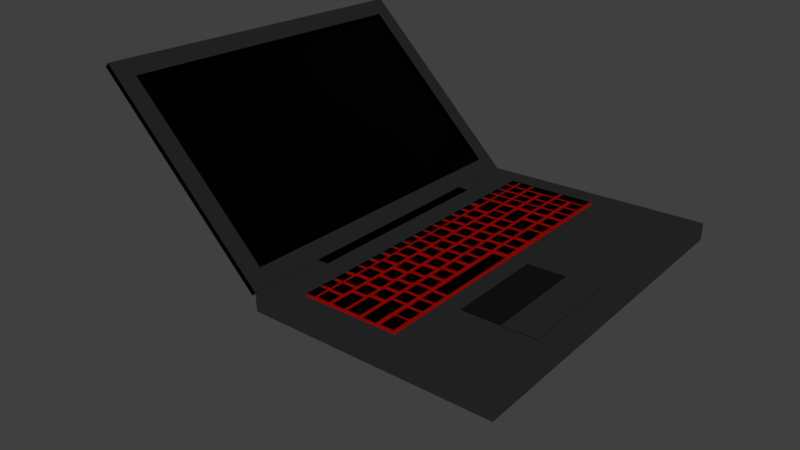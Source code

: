 # Source: laptop.blend  (saved by Blender 2.77.0; exported with 4.5.12 LTS)
import bpy
from mathutils import Matrix  # noqa: F401  (used for matrix-valued properties, if any)

bpy.ops.wm.read_factory_settings(use_empty=True)
scene = bpy.context.scene
scene.name = 'Scene'

# ---- collections
col_collection_1 = bpy.data.collections.new('Collection 1'); scene.collection.children.link(col_collection_1)

# ---- materials (node trees are filled in below, after node groups)
mat_material_004 = bpy.data.materials.new('Material.004')
mat_material_004.alpha_threshold = 0.0
mat_material_004.roughness = 0.5
mat_material_015 = bpy.data.materials.new('Material.015')
mat_material_015.alpha_threshold = 0.0
mat_material_015.roughness = 0.5
mat_material_002 = bpy.data.materials.new('Material.002')
mat_material_002.alpha_threshold = 0.0
mat_material_002.roughness = 0.5
mat_material = bpy.data.materials.new('Material')
mat_material.alpha_threshold = 0.0
mat_material.roughness = 0.5
mat_material_008 = bpy.data.materials.new('Material.008')
mat_material_008.alpha_threshold = 0.0
mat_material_008.roughness = 0.5
mat_material_009 = bpy.data.materials.new('Material.009')
mat_material_009.alpha_threshold = 0.0
mat_material_009.roughness = 0.5

# ---- material node trees
mat_material_004.use_nodes = True; mat_material_004.node_tree.nodes.clear()
_N = mat_material_004.node_tree.nodes; _L = mat_material_004.node_tree.links
n0 = _N.new('ShaderNodeOutputMaterial'); n0.name = 'Material Output'; n0.location = (300, 300)
n1 = _N.new('ShaderNodeEmission'); n1.name = 'Emission'; n1.location = (10, 300)
n1.inputs[0].default_value = (0.8, 0.8, 0.8, 1.0)
_L.new(n1.outputs[0], n0.inputs[0])
n0.is_active_output = True
mat_material_015.use_nodes = True; mat_material_015.node_tree.nodes.clear()
_N = mat_material_015.node_tree.nodes; _L = mat_material_015.node_tree.links
n0 = _N.new('ShaderNodeOutputMaterial'); n0.name = 'Material Output'; n0.location = (300, 300)
n1 = _N.new('ShaderNodeBsdfAnisotropic'); n1.name = 'Glossy BSDF'; n1.location = (10, 300)
n1.distribution = 'GGX'
n1.inputs[0].default_value = (0.01341, 0.01341, 0.01341, 1.0)
n1.inputs[1].default_value = 0.0
_L.new(n1.outputs[0], n0.inputs[0])
n0.is_active_output = True
mat_material_002.use_nodes = True; mat_material_002.node_tree.nodes.clear()
_N = mat_material_002.node_tree.nodes; _L = mat_material_002.node_tree.links
n0 = _N.new('ShaderNodeOutputMaterial'); n0.name = 'Material Output'; n0.location = (300, 300)
n1 = _N.new('ShaderNodeEmission'); n1.name = 'Emission'; n1.location = (10, 300)
n1.inputs[0].default_value = (0.01467, 0.01467, 0.01467, 1.0)
_L.new(n1.outputs[0], n0.inputs[0])
n0.is_active_output = True
mat_material.use_nodes = True; mat_material.node_tree.nodes.clear()
_N = mat_material.node_tree.nodes; _L = mat_material.node_tree.links
n0 = _N.new('ShaderNodeOutputMaterial'); n0.name = 'Material Output'; n0.location = (300, 300)
n1 = _N.new('ShaderNodeEmission'); n1.name = 'Emission'; n1.location = (10, 300)
n2 = _N.new('ShaderNodeRGB'); n2.name = 'RGB'; n2.location = (-180, 300)
n2.outputs[0].default_value = (0.2049, 0.001759, 0.0, 1.0)
_L.new(n1.outputs[0], n0.inputs[0])
_L.new(n2.outputs[0], n1.inputs[0])
n0.is_active_output = True
mat_material_008.use_nodes = True; mat_material_008.node_tree.nodes.clear()
_N = mat_material_008.node_tree.nodes; _L = mat_material_008.node_tree.links
n0 = _N.new('ShaderNodeOutputMaterial'); n0.name = 'Material Output'; n0.location = (300, 300)
n1 = _N.new('ShaderNodeBsdfDiffuse'); n1.name = 'Diffuse BSDF'; n1.location = (10, 300)
n1.inputs[0].default_value = (0.01222, 0.01222, 0.01222, 1.0)
_L.new(n1.outputs[0], n0.inputs[0])
n0.is_active_output = True
mat_material_009.use_nodes = True; mat_material_009.node_tree.nodes.clear()
_N = mat_material_009.node_tree.nodes; _L = mat_material_009.node_tree.links
n0 = _N.new('ShaderNodeOutputMaterial'); n0.name = 'Material Output'; n0.location = (300, 300)
n1 = _N.new('ShaderNodeBsdfGlass'); n1.name = 'Glass BSDF'; n1.location = (10, 300)
n1.distribution = 'BECKMANN'
n1.inputs[0].default_value = (0.01341, 0.01341, 0.01341, 1.0)
n1.inputs[2].default_value = 1.45
_L.new(n1.outputs[0], n0.inputs[0])
n0.is_active_output = True

# ---- world
world_world = bpy.data.worlds.new('World'); scene.world = world_world
world_world.color = (0.05088, 0.05088, 0.05088)
world_world.use_sun_shadow = False
world_world.sun_shadow_jitter_overblur = 0.0
world_world.cycles.sampling_method = 'MANUAL'

# ---- cameras
cam_camera = bpy.data.cameras.new('Camera')
cam_camera.clip_end = 100.0
cam_camera.lens = 35.0
cam_camera.sensor_width = 32.0
cam_camera.sensor_height = 18.0
cam_camera.ortho_scale = 7.314
cam_camera.dof.focus_distance = 0.0

# ---- lights
light_sun = bpy.data.lights.new('Sun', 'AREA')
light_sun.transmission_factor = 0.0
light_sun.cutoff_distance = 30.0
light_sun.energy = 78.54
light_sun.shadow_buffer_clip_start = 1.001
light_sun.shadow_soft_size = 30.48
light_sun.shadow_maximum_resolution = 0.006
light_sun.use_absolute_resolution = True
light_sun.shape = 'RECTANGLE'
light_sun.size = 30.48
light_sun.size_y = 3.048

# ---- meshes
me_plane = bpy.data.meshes.new('Plane')
me_plane.from_pydata([(-0.3048, -0.3048, 0.0), (0.3048, -0.3048, 0.0), (-0.3048, 0.3048, 0.0), (0.3048, 0.3048, 0.0)], [], [(0, 1, 3, 2)])
me_plane.materials.append(mat_material_004)
me_plane.use_remesh_preserve_volume = False
me_plane.use_remesh_preserve_attributes = False
me_plane.use_mirror_vertex_groups = False
me_plane.update()
me_circle = bpy.data.meshes.new('Circle')
me_circle.from_pydata([(0.0, 0.3048, 0.0), (-0.05946, 0.2989, 0.0), (-0.1166, 0.2816, 0.0), (-0.1693, 0.2534, 0.0), (-0.2155, 0.2155, 0.0), (-0.2534, 0.1693, 0.0), (-0.2816, 0.1166, 0.0), (-0.2989, 0.05946, 0.0), (-0.3048, 2.301e-08, 0.0), (-0.2989, -0.05946, 0.0), (-0.2816, -0.1166, 0.0), (-0.2534, -0.1693, 0.0), (-0.2155, -0.2155, 0.0), (-0.1693, -0.2534, 0.0), (-0.1166, -0.2816, 0.0), (-0.05946, -0.2989, 0.0), (9.932e-08, -0.3048, 0.0), (0.05946, -0.2989, 0.0), (0.1166, -0.2816, 0.0), (0.1693, -0.2534, 0.0), (0.2155, -0.2155, 0.0), (0.2534, -0.1693, 0.0), (0.2816, -0.1166, 0.0), (0.2989, -0.05946, 0.0), (0.3048, 2.943e-07, 0.0), (0.2989, 0.05946, 0.0), (0.2816, 0.1166, 0.0), (0.2534, 0.1693, 0.0), (0.2155, 0.2155, 0.0), (0.1693, 0.2534, 0.0), (0.1166, 0.2816, 0.0), (0.05946, 0.2989, 0.0)], [(1, 0), (2, 1), (3, 2), (4, 3), (5, 4), (6, 5), (7, 6), (8, 7), (9, 8), (10, 9), (11, 10), (12, 11), (13, 12), (14, 13), (15, 14), (16, 15), (17, 16), (18, 17), (19, 18), (20, 19), (21, 20), (22, 21), (23, 22), (24, 23), (25, 24), (26, 25), (27, 26), (28, 27), (29, 28), (30, 29), (31, 30), (0, 31)], [])
me_circle.materials.append(mat_material_015)
me_circle.use_remesh_preserve_volume = False
me_circle.use_remesh_preserve_attributes = False
me_circle.use_mirror_vertex_groups = False
me_circle.update()
me_plane_001 = bpy.data.meshes.new('Plane.001')
me_plane_001.from_pydata([(-1.0, -1.0, 0.0), (1.0, -1.0, 0.0), (-1.0, 1.0, 0.0), (1.0, 1.0, 0.0), (-1.0, -1.0, -0.002378), (1.0, -1.0, -0.002378), (-1.0, 1.0, -0.002378), (1.0, 1.0, -0.002378)], [], [(0, 2, 3, 1), (4, 5, 7, 6), (3, 2, 6, 7), (0, 1, 5, 4), (1, 3, 7, 5), (2, 0, 4, 6)])
me_plane_001.materials.append(mat_material_015)
me_plane_001.use_remesh_preserve_volume = False
me_plane_001.use_remesh_preserve_attributes = False
me_plane_001.use_mirror_vertex_groups = False
me_plane_001.update()
me_cube_002 = bpy.data.meshes.new('Cube.002')
me_cube_002.from_pydata([(-1.0, -1.0, -1.0), (-1.0, -1.0, 1.0), (-1.0, 1.0, -1.0), (-1.0, 1.0, 1.0), (1.0, -1.0, -1.0), (1.0, -1.0, 1.0), (1.0, 1.0, -1.0), (1.0, 1.0, 1.0)], [], [(1, 3, 2, 0), (3, 7, 6, 2), (7, 5, 4, 6), (5, 1, 0, 4), (0, 2, 6, 4), (5, 7, 3, 1)])
me_cube_002.materials.append(mat_material_002)
me_cube_002.use_remesh_preserve_volume = False
me_cube_002.use_remesh_preserve_attributes = False
me_cube_002.use_mirror_vertex_groups = False
me_cube_002.update()
me_plane_003 = bpy.data.meshes.new('Plane.003')
me_plane_003.from_pydata([(-1.0, -1.0, 0.0), (1.0, -1.0, 0.0), (-1.0, 1.0, 0.0), (1.0, 1.0, 0.0), (-1.0, -1.0, -0.002378), (1.0, -1.0, -0.002378), (-1.0, 1.0, -0.002378), (1.0, 1.0, -0.002378)], [], [(0, 2, 3, 1), (4, 5, 7, 6), (3, 2, 6, 7), (0, 1, 5, 4), (1, 3, 7, 5), (2, 0, 4, 6)])
_ca = me_plane_003.color_attributes.new('Col', 'BYTE_COLOR', 'CORNER')
_ca.data.foreach_set('color', [1.0, 1.0, 1.0, 1.0, 1.0, 1.0, 1.0, 1.0, 1.0, 1.0, 1.0, 1.0, 1.0, 1.0, 1.0, 1.0, 1.0, 1.0, 1.0, 1.0, 1.0, 1.0, 1.0, 1.0, 1.0, 1.0, 1.0, 1.0, 1.0, 1.0, 1.0, 1.0, 1.0, 1.0, 1.0, 1.0, 1.0, 1.0, 1.0, 1.0, 1.0, 1.0, 1.0, 1.0, 1.0, 1.0, 1.0, 1.0, 1.0, 1.0, 1.0, 1.0, 1.0, 1.0, 1.0, 1.0, 1.0, 1.0, 1.0, 1.0, 1.0, 1.0, 1.0, 1.0, 1.0, 1.0, 1.0, 1.0, 1.0, 1.0, 1.0, 1.0, 1.0, 1.0, 1.0, 1.0, 1.0, 1.0, 1.0, 1.0, 1.0, 1.0, 1.0, 1.0, 1.0, 1.0, 1.0, 1.0, 1.0, 1.0, 1.0, 1.0, 1.0, 1.0, 1.0, 1.0])
me_plane_003.materials.append(mat_material)
me_plane_003.use_remesh_preserve_volume = False
me_plane_003.use_remesh_preserve_attributes = False
me_plane_003.use_mirror_vertex_groups = False
me_plane_003.update()
me_circle_001 = bpy.data.meshes.new('Circle.001')
me_circle_001.from_pydata([(0.0, 0.3048, 0.0), (-0.05946, 0.2989, 0.0), (-0.1166, 0.2816, 0.0), (-0.1693, 0.2534, 0.0), (-0.2155, 0.2155, 0.0), (-0.2534, 0.1693, 0.0), (-0.2816, 0.1166, 0.0), (-0.2989, 0.05946, 0.0), (-0.3048, 2.301e-08, 0.0), (-0.2989, -0.05946, 0.0), (-0.2816, -0.1166, 0.0), (-0.2534, -0.1693, 0.0), (-0.2155, -0.2155, 0.0), (-0.1693, -0.2534, 0.0), (-0.1166, -0.2816, 0.0), (-0.05946, -0.2989, 0.0), (9.932e-08, -0.3048, 0.0), (0.05946, -0.2989, 0.0), (0.1166, -0.2816, 0.0), (0.1693, -0.2534, 0.0), (0.2155, -0.2155, 0.0), (0.2534, -0.1693, 0.0), (0.2816, -0.1166, 0.0), (0.2989, -0.05946, 0.0), (0.3048, 2.943e-07, 0.0), (0.2989, 0.05946, 0.0), (0.2816, 0.1166, 0.0), (0.2534, 0.1693, 0.0), (0.2155, 0.2155, 0.0), (0.1693, 0.2534, 0.0), (0.1166, 0.2816, 0.0), (0.05946, 0.2989, 0.0)], [(1, 0), (2, 1), (3, 2), (4, 3), (5, 4), (6, 5), (7, 6), (8, 7), (9, 8), (10, 9), (11, 10), (12, 11), (13, 12), (14, 13), (15, 14), (16, 15), (17, 16), (18, 17), (19, 18), (20, 19), (21, 20), (22, 21), (23, 22), (24, 23), (25, 24), (26, 25), (27, 26), (28, 27), (29, 28), (30, 29), (31, 30), (0, 31)], [])
me_circle_001.materials.append(mat_material_015)
me_circle_001.use_remesh_preserve_volume = False
me_circle_001.use_remesh_preserve_attributes = False
me_circle_001.use_mirror_vertex_groups = False
me_circle_001.update()
me_cube_000 = bpy.data.meshes.new('Cube.000')
me_cube_000.from_pydata([(-1.0, -1.0, -1.0), (-1.0, -1.0, 1.0), (-1.0, 1.0, -1.0), (-1.0, 1.0, 1.0), (1.0, -1.0, -1.0), (1.0, -1.0, 1.0), (1.0, 1.0, -1.0), (1.0, 1.0, 1.0)], [], [(1, 3, 2, 0), (3, 7, 6, 2), (7, 5, 4, 6), (5, 1, 0, 4), (0, 2, 6, 4), (5, 7, 3, 1)])
me_cube_000.materials.append(mat_material_008)
me_cube_000.use_remesh_preserve_volume = False
me_cube_000.use_remesh_preserve_attributes = False
me_cube_000.use_mirror_vertex_groups = False
me_cube_000.update()
me_cube_001 = bpy.data.meshes.new('Cube.001')
me_cube_001.from_pydata([(-1.0, -1.0, -1.0), (-1.0, -1.0, 1.0), (-1.0, 1.0, -1.0), (-1.0, 1.0, 1.0), (1.0, -1.0, -1.0), (1.0, -1.0, 1.0), (1.0, 1.0, -1.0), (1.0, 1.0, 1.0)], [], [(1, 3, 2, 0), (3, 7, 6, 2), (7, 5, 4, 6), (5, 1, 0, 4), (0, 2, 6, 4), (5, 7, 3, 1)])
me_cube_001.materials.append(mat_material_015)
me_cube_001.use_remesh_preserve_volume = False
me_cube_001.use_remesh_preserve_attributes = False
me_cube_001.use_mirror_vertex_groups = False
me_cube_001.update()
me_cube_026 = bpy.data.meshes.new('Cube.026')
me_cube_026.from_pydata([(-1.0, -1.0, -1.0), (-1.0, -1.0, 1.0), (-1.0, 1.0, -1.0), (-1.0, 1.0, 1.0), (1.0, -1.0, -1.0), (1.0, -1.0, 1.0), (1.0, 1.0, -1.0), (1.0, 1.0, 1.0)], [], [(1, 3, 2, 0), (3, 7, 6, 2), (7, 5, 4, 6), (5, 1, 0, 4), (0, 2, 6, 4), (5, 7, 3, 1)])
me_cube_026.materials.append(mat_material_015)
me_cube_026.use_remesh_preserve_volume = False
me_cube_026.use_remesh_preserve_attributes = False
me_cube_026.use_mirror_vertex_groups = False
me_cube_026.update()
me_cube_028 = bpy.data.meshes.new('Cube.028')
me_cube_028.from_pydata([(-1.0, -1.0, -1.0), (-1.0, -1.0, 1.0), (-1.0, 1.0, -1.0), (-1.0, 1.0, 1.0), (1.0, -1.0, -1.0), (1.0, -1.0, 1.0), (1.0, 1.0, -1.0), (1.0, 1.0, 1.0)], [], [(1, 3, 2, 0), (3, 7, 6, 2), (7, 5, 4, 6), (5, 1, 0, 4), (0, 2, 6, 4), (5, 7, 3, 1)])
me_cube_028.materials.append(mat_material_015)
me_cube_028.use_remesh_preserve_volume = False
me_cube_028.use_remesh_preserve_attributes = False
me_cube_028.use_mirror_vertex_groups = False
me_cube_028.update()
me_cube_029 = bpy.data.meshes.new('Cube.029')
me_cube_029.from_pydata([(-1.0, -1.0, -1.0), (-1.0, -1.0, 1.0), (-1.0, 1.0, -1.0), (-1.0, 1.0, 1.0), (1.0, -1.0, -1.0), (1.0, -1.0, 1.0), (1.0, 1.0, -1.0), (1.0, 1.0, 1.0)], [], [(1, 3, 2, 0), (3, 7, 6, 2), (7, 5, 4, 6), (5, 1, 0, 4), (0, 2, 6, 4), (5, 7, 3, 1)])
me_cube_029.materials.append(mat_material_015)
me_cube_029.use_remesh_preserve_volume = False
me_cube_029.use_remesh_preserve_attributes = False
me_cube_029.use_mirror_vertex_groups = False
me_cube_029.update()
me_cube_030 = bpy.data.meshes.new('Cube.030')
me_cube_030.from_pydata([(-1.0, -1.0, -1.0), (-1.0, -1.0, 1.0), (-1.0, 1.0, -1.0), (-1.0, 1.0, 1.0), (1.0, -1.0, -1.0), (1.0, -1.0, 1.0), (1.0, 1.0, -1.0), (1.0, 1.0, 1.0)], [], [(1, 3, 2, 0), (3, 7, 6, 2), (7, 5, 4, 6), (5, 1, 0, 4), (0, 2, 6, 4), (5, 7, 3, 1)])
me_cube_030.materials.append(mat_material_015)
me_cube_030.use_remesh_preserve_volume = False
me_cube_030.use_remesh_preserve_attributes = False
me_cube_030.use_mirror_vertex_groups = False
me_cube_030.update()
me_cube_031 = bpy.data.meshes.new('Cube.031')
me_cube_031.from_pydata([(-1.0, -1.0, -1.0), (-1.0, -1.0, 1.0), (-1.0, 1.0, -1.0), (-1.0, 1.0, 1.0), (1.0, -1.0, -1.0), (1.0, -1.0, 1.0), (1.0, 1.0, -1.0), (1.0, 1.0, 1.0)], [], [(1, 3, 2, 0), (3, 7, 6, 2), (7, 5, 4, 6), (5, 1, 0, 4), (0, 2, 6, 4), (5, 7, 3, 1)])
me_cube_031.materials.append(mat_material_015)
me_cube_031.use_remesh_preserve_volume = False
me_cube_031.use_remesh_preserve_attributes = False
me_cube_031.use_mirror_vertex_groups = False
me_cube_031.update()
me_cube_032 = bpy.data.meshes.new('Cube.032')
me_cube_032.from_pydata([(-1.0, -1.0, -1.0), (-1.0, -1.0, 1.0), (-1.0, 1.0, -1.0), (-1.0, 1.0, 1.0), (1.0, -1.0, -1.0), (1.0, -1.0, 1.0), (1.0, 1.0, -1.0), (1.0, 1.0, 1.0)], [], [(1, 3, 2, 0), (3, 7, 6, 2), (7, 5, 4, 6), (5, 1, 0, 4), (0, 2, 6, 4), (5, 7, 3, 1)])
me_cube_032.materials.append(mat_material_015)
me_cube_032.use_remesh_preserve_volume = False
me_cube_032.use_remesh_preserve_attributes = False
me_cube_032.use_mirror_vertex_groups = False
me_cube_032.update()
me_cube_033 = bpy.data.meshes.new('Cube.033')
me_cube_033.from_pydata([(-1.0, -1.0, -1.0), (-1.0, -1.0, 1.0), (-1.0, 1.0, -1.0), (-1.0, 1.0, 1.0), (1.0, -1.0, -1.0), (1.0, -1.0, 1.0), (1.0, 1.0, -1.0), (1.0, 1.0, 1.0)], [], [(1, 3, 2, 0), (3, 7, 6, 2), (7, 5, 4, 6), (5, 1, 0, 4), (0, 2, 6, 4), (5, 7, 3, 1)])
me_cube_033.materials.append(mat_material_015)
me_cube_033.use_remesh_preserve_volume = False
me_cube_033.use_remesh_preserve_attributes = False
me_cube_033.use_mirror_vertex_groups = False
me_cube_033.update()
me_cube_037 = bpy.data.meshes.new('Cube.037')
me_cube_037.from_pydata([(-1.0, -1.0, -1.0), (-1.0, -1.0, 1.0), (-1.0, 1.0, -1.0), (-1.0, 1.0, 1.0), (1.0, -1.0, -1.0), (1.0, -1.0, 1.0), (1.0, 1.0, -1.0), (1.0, 1.0, 1.0)], [], [(1, 3, 2, 0), (3, 7, 6, 2), (7, 5, 4, 6), (5, 1, 0, 4), (0, 2, 6, 4), (5, 7, 3, 1)])
me_cube_037.materials.append(mat_material_015)
me_cube_037.use_remesh_preserve_volume = False
me_cube_037.use_remesh_preserve_attributes = False
me_cube_037.use_mirror_vertex_groups = False
me_cube_037.update()
me_cube_038 = bpy.data.meshes.new('Cube.038')
me_cube_038.from_pydata([(-1.0, -1.0, -1.0), (-1.0, -1.0, 1.0), (-1.0, 1.0, -1.0), (-1.0, 1.0, 1.0), (1.0, -1.0, -1.0), (1.0, -1.0, 1.0), (1.0, 1.0, -1.0), (1.0, 1.0, 1.0)], [], [(1, 3, 2, 0), (3, 7, 6, 2), (7, 5, 4, 6), (5, 1, 0, 4), (0, 2, 6, 4), (5, 7, 3, 1)])
me_cube_038.materials.append(mat_material_015)
me_cube_038.use_remesh_preserve_volume = False
me_cube_038.use_remesh_preserve_attributes = False
me_cube_038.use_mirror_vertex_groups = False
me_cube_038.update()
me_cube_039 = bpy.data.meshes.new('Cube.039')
me_cube_039.from_pydata([(-1.0, -1.0, -1.0), (-1.0, -1.0, 1.0), (-1.0, 1.0, -1.0), (-1.0, 1.0, 1.0), (1.0, -1.0, -1.0), (1.0, -1.0, 1.0), (1.0, 1.0, -1.0), (1.0, 1.0, 1.0)], [], [(1, 3, 2, 0), (3, 7, 6, 2), (7, 5, 4, 6), (5, 1, 0, 4), (0, 2, 6, 4), (5, 7, 3, 1)])
me_cube_039.materials.append(mat_material_015)
me_cube_039.use_remesh_preserve_volume = False
me_cube_039.use_remesh_preserve_attributes = False
me_cube_039.use_mirror_vertex_groups = False
me_cube_039.update()
me_cube_040 = bpy.data.meshes.new('Cube.040')
me_cube_040.from_pydata([(-1.0, -1.0, -1.0), (-1.0, -1.0, 1.0), (-1.0, 1.0, -1.0), (-1.0, 1.0, 1.0), (1.0, -1.0, -1.0), (1.0, -1.0, 1.0), (1.0, 1.0, -1.0), (1.0, 1.0, 1.0)], [], [(1, 3, 2, 0), (3, 7, 6, 2), (7, 5, 4, 6), (5, 1, 0, 4), (0, 2, 6, 4), (5, 7, 3, 1)])
me_cube_040.materials.append(mat_material_015)
me_cube_040.use_remesh_preserve_volume = False
me_cube_040.use_remesh_preserve_attributes = False
me_cube_040.use_mirror_vertex_groups = False
me_cube_040.update()
me_cube_041 = bpy.data.meshes.new('Cube.041')
me_cube_041.from_pydata([(-1.0, -1.0, -1.0), (-1.0, -1.0, 1.0), (-1.0, 1.0, -1.0), (-1.0, 1.0, 1.0), (1.0, -1.0, -1.0), (1.0, -1.0, 1.0), (1.0, 1.0, -1.0), (1.0, 1.0, 1.0)], [], [(1, 3, 2, 0), (3, 7, 6, 2), (7, 5, 4, 6), (5, 1, 0, 4), (0, 2, 6, 4), (5, 7, 3, 1)])
me_cube_041.materials.append(mat_material_015)
me_cube_041.use_remesh_preserve_volume = False
me_cube_041.use_remesh_preserve_attributes = False
me_cube_041.use_mirror_vertex_groups = False
me_cube_041.update()
me_cube_042 = bpy.data.meshes.new('Cube.042')
me_cube_042.from_pydata([(-1.0, -1.0, -1.0), (-1.0, -1.0, 1.0), (-1.0, 1.0, -1.0), (-1.0, 1.0, 1.0), (1.0, -1.0, -1.0), (1.0, -1.0, 1.0), (1.0, 1.0, -1.0), (1.0, 1.0, 1.0)], [], [(1, 3, 2, 0), (3, 7, 6, 2), (7, 5, 4, 6), (5, 1, 0, 4), (0, 2, 6, 4), (5, 7, 3, 1)])
me_cube_042.materials.append(mat_material_015)
me_cube_042.use_remesh_preserve_volume = False
me_cube_042.use_remesh_preserve_attributes = False
me_cube_042.use_mirror_vertex_groups = False
me_cube_042.update()
me_cube_043 = bpy.data.meshes.new('Cube.043')
me_cube_043.from_pydata([(-1.0, -1.0, -1.0), (-1.0, -1.0, 1.0), (-1.0, 1.0, -1.0), (-1.0, 1.0, 1.0), (1.0, -1.0, -1.0), (1.0, -1.0, 1.0), (1.0, 1.0, -1.0), (1.0, 1.0, 1.0)], [], [(1, 3, 2, 0), (3, 7, 6, 2), (7, 5, 4, 6), (5, 1, 0, 4), (0, 2, 6, 4), (5, 7, 3, 1)])
me_cube_043.materials.append(mat_material_015)
me_cube_043.use_remesh_preserve_volume = False
me_cube_043.use_remesh_preserve_attributes = False
me_cube_043.use_mirror_vertex_groups = False
me_cube_043.update()
me_cube_044 = bpy.data.meshes.new('Cube.044')
me_cube_044.from_pydata([(-1.0, -1.0, -1.0), (-1.0, -1.0, 1.0), (-1.0, 1.0, -1.0), (-1.0, 1.0, 1.0), (1.0, -1.0, -1.0), (1.0, -1.0, 1.0), (1.0, 1.0, -1.0), (1.0, 1.0, 1.0)], [], [(1, 3, 2, 0), (3, 7, 6, 2), (7, 5, 4, 6), (5, 1, 0, 4), (0, 2, 6, 4), (5, 7, 3, 1)])
me_cube_044.materials.append(mat_material_015)
me_cube_044.use_remesh_preserve_volume = False
me_cube_044.use_remesh_preserve_attributes = False
me_cube_044.use_mirror_vertex_groups = False
me_cube_044.update()
me_cube_045 = bpy.data.meshes.new('Cube.045')
me_cube_045.from_pydata([(-1.0, -1.0, -1.0), (-1.0, -1.0, 1.0), (-1.0, 1.0, -1.0), (-1.0, 1.0, 1.0), (1.0, -1.0, -1.0), (1.0, -1.0, 1.0), (1.0, 1.0, -1.0), (1.0, 1.0, 1.0)], [], [(1, 3, 2, 0), (3, 7, 6, 2), (7, 5, 4, 6), (5, 1, 0, 4), (0, 2, 6, 4), (5, 7, 3, 1)])
me_cube_045.materials.append(mat_material_015)
me_cube_045.use_remesh_preserve_volume = False
me_cube_045.use_remesh_preserve_attributes = False
me_cube_045.use_mirror_vertex_groups = False
me_cube_045.update()
me_cube_046 = bpy.data.meshes.new('Cube.046')
me_cube_046.from_pydata([(-1.0, -1.0, -1.0), (-1.0, -1.0, 1.0), (-1.0, 1.0, -1.0), (-1.0, 1.0, 1.0), (1.0, -1.0, -1.0), (1.0, -1.0, 1.0), (1.0, 1.0, -1.0), (1.0, 1.0, 1.0)], [], [(1, 3, 2, 0), (3, 7, 6, 2), (7, 5, 4, 6), (5, 1, 0, 4), (0, 2, 6, 4), (5, 7, 3, 1)])
me_cube_046.materials.append(mat_material_015)
me_cube_046.use_remesh_preserve_volume = False
me_cube_046.use_remesh_preserve_attributes = False
me_cube_046.use_mirror_vertex_groups = False
me_cube_046.update()
me_cube_047 = bpy.data.meshes.new('Cube.047')
me_cube_047.from_pydata([(-1.0, -1.0, -1.0), (-1.0, -1.0, 1.0), (-1.0, 1.0, -1.0), (-1.0, 1.0, 1.0), (1.0, -1.0, -1.0), (1.0, -1.0, 1.0), (1.0, 1.0, -1.0), (1.0, 1.0, 1.0)], [], [(1, 3, 2, 0), (3, 7, 6, 2), (7, 5, 4, 6), (5, 1, 0, 4), (0, 2, 6, 4), (5, 7, 3, 1)])
me_cube_047.materials.append(mat_material_015)
me_cube_047.use_remesh_preserve_volume = False
me_cube_047.use_remesh_preserve_attributes = False
me_cube_047.use_mirror_vertex_groups = False
me_cube_047.update()
me_cube_048 = bpy.data.meshes.new('Cube.048')
me_cube_048.from_pydata([(-1.0, -1.0, -1.0), (-1.0, -1.0, 1.0), (-1.0, 1.0, -1.0), (-1.0, 1.0, 1.0), (1.0, -1.0, -1.0), (1.0, -1.0, 1.0), (1.0, 1.0, -1.0), (1.0, 1.0, 1.0)], [], [(1, 3, 2, 0), (3, 7, 6, 2), (7, 5, 4, 6), (5, 1, 0, 4), (0, 2, 6, 4), (5, 7, 3, 1)])
me_cube_048.materials.append(mat_material_015)
me_cube_048.use_remesh_preserve_volume = False
me_cube_048.use_remesh_preserve_attributes = False
me_cube_048.use_mirror_vertex_groups = False
me_cube_048.update()
me_cube_049 = bpy.data.meshes.new('Cube.049')
me_cube_049.from_pydata([(-1.0, -1.0, -1.0), (-1.0, -1.0, 1.0), (-1.0, 1.0, -1.0), (-1.0, 1.0, 1.0), (1.0, -1.0, -1.0), (1.0, -1.0, 1.0), (1.0, 1.0, -1.0), (1.0, 1.0, 1.0)], [], [(1, 3, 2, 0), (3, 7, 6, 2), (7, 5, 4, 6), (5, 1, 0, 4), (0, 2, 6, 4), (5, 7, 3, 1)])
me_cube_049.materials.append(mat_material_015)
me_cube_049.use_remesh_preserve_volume = False
me_cube_049.use_remesh_preserve_attributes = False
me_cube_049.use_mirror_vertex_groups = False
me_cube_049.update()
me_cube_050 = bpy.data.meshes.new('Cube.050')
me_cube_050.from_pydata([(-1.0, -1.0, -1.0), (-1.0, -1.0, 1.0), (-1.0, 1.0, -1.0), (-1.0, 1.0, 1.0), (1.0, -1.0, -1.0), (1.0, -1.0, 1.0), (1.0, 1.0, -1.0), (1.0, 1.0, 1.0)], [], [(1, 3, 2, 0), (3, 7, 6, 2), (7, 5, 4, 6), (5, 1, 0, 4), (0, 2, 6, 4), (5, 7, 3, 1)])
me_cube_050.materials.append(mat_material_015)
me_cube_050.use_remesh_preserve_volume = False
me_cube_050.use_remesh_preserve_attributes = False
me_cube_050.use_mirror_vertex_groups = False
me_cube_050.update()
me_cube_051 = bpy.data.meshes.new('Cube.051')
me_cube_051.from_pydata([(-1.0, -1.0, -1.0), (-1.0, -1.0, 1.0), (-1.0, 1.0, -1.0), (-1.0, 1.0, 1.0), (1.0, -1.0, -1.0), (1.0, -1.0, 1.0), (1.0, 1.0, -1.0), (1.0, 1.0, 1.0)], [], [(1, 3, 2, 0), (3, 7, 6, 2), (7, 5, 4, 6), (5, 1, 0, 4), (0, 2, 6, 4), (5, 7, 3, 1)])
me_cube_051.materials.append(mat_material_015)
me_cube_051.use_remesh_preserve_volume = False
me_cube_051.use_remesh_preserve_attributes = False
me_cube_051.use_mirror_vertex_groups = False
me_cube_051.update()
me_cube_052 = bpy.data.meshes.new('Cube.052')
me_cube_052.from_pydata([(-1.0, -1.0, -1.0), (-1.0, -1.0, 1.0), (-1.0, 1.0, -1.0), (-1.0, 1.0, 1.0), (1.0, -1.0, -1.0), (1.0, -1.0, 1.0), (1.0, 1.0, -1.0), (1.0, 1.0, 1.0)], [], [(1, 3, 2, 0), (3, 7, 6, 2), (7, 5, 4, 6), (5, 1, 0, 4), (0, 2, 6, 4), (5, 7, 3, 1)])
me_cube_052.materials.append(mat_material_015)
me_cube_052.use_remesh_preserve_volume = False
me_cube_052.use_remesh_preserve_attributes = False
me_cube_052.use_mirror_vertex_groups = False
me_cube_052.update()
me_cube_053 = bpy.data.meshes.new('Cube.053')
me_cube_053.from_pydata([(-1.0, -1.0, -1.0), (-1.0, -1.0, 1.0), (-1.0, 1.0, -1.0), (-1.0, 1.0, 1.0), (1.0, -1.0, -1.0), (1.0, -1.0, 1.0), (1.0, 1.0, -1.0), (1.0, 1.0, 1.0)], [], [(1, 3, 2, 0), (3, 7, 6, 2), (7, 5, 4, 6), (5, 1, 0, 4), (0, 2, 6, 4), (5, 7, 3, 1)])
me_cube_053.materials.append(mat_material_015)
me_cube_053.use_remesh_preserve_volume = False
me_cube_053.use_remesh_preserve_attributes = False
me_cube_053.use_mirror_vertex_groups = False
me_cube_053.update()
me_cube_054 = bpy.data.meshes.new('Cube.054')
me_cube_054.from_pydata([(-1.0, -1.0, -1.0), (-1.0, -1.0, 1.0), (-1.0, 1.0, -1.0), (-1.0, 1.0, 1.0), (1.0, -1.0, -1.0), (1.0, -1.0, 1.0), (1.0, 1.0, -1.0), (1.0, 1.0, 1.0)], [], [(1, 3, 2, 0), (3, 7, 6, 2), (7, 5, 4, 6), (5, 1, 0, 4), (0, 2, 6, 4), (5, 7, 3, 1)])
me_cube_054.materials.append(mat_material_015)
me_cube_054.use_remesh_preserve_volume = False
me_cube_054.use_remesh_preserve_attributes = False
me_cube_054.use_mirror_vertex_groups = False
me_cube_054.update()
me_cube_055 = bpy.data.meshes.new('Cube.055')
me_cube_055.from_pydata([(-1.0, -1.0, -1.0), (-1.0, -1.0, 1.0), (-1.0, 1.0, -1.0), (-1.0, 1.0, 1.0), (1.0, -1.0, -1.0), (1.0, -1.0, 1.0), (1.0, 1.0, -1.0), (1.0, 1.0, 1.0)], [], [(1, 3, 2, 0), (3, 7, 6, 2), (7, 5, 4, 6), (5, 1, 0, 4), (0, 2, 6, 4), (5, 7, 3, 1)])
me_cube_055.materials.append(mat_material_015)
me_cube_055.use_remesh_preserve_volume = False
me_cube_055.use_remesh_preserve_attributes = False
me_cube_055.use_mirror_vertex_groups = False
me_cube_055.update()
me_cube_056 = bpy.data.meshes.new('Cube.056')
me_cube_056.from_pydata([(-1.0, -1.0, -1.0), (-1.0, -1.0, 1.0), (-1.0, 1.0, -1.0), (-1.0, 1.0, 1.0), (1.0, -1.0, -1.0), (1.0, -1.0, 1.0), (1.0, 1.0, -1.0), (1.0, 1.0, 1.0)], [], [(1, 3, 2, 0), (3, 7, 6, 2), (7, 5, 4, 6), (5, 1, 0, 4), (0, 2, 6, 4), (5, 7, 3, 1)])
me_cube_056.materials.append(mat_material_015)
me_cube_056.use_remesh_preserve_volume = False
me_cube_056.use_remesh_preserve_attributes = False
me_cube_056.use_mirror_vertex_groups = False
me_cube_056.update()
me_cube_057 = bpy.data.meshes.new('Cube.057')
me_cube_057.from_pydata([(-1.0, -1.0, -1.0), (-1.0, -1.0, 1.0), (-1.0, 1.0, -1.0), (-1.0, 1.0, 1.0), (1.0, -1.0, -1.0), (1.0, -1.0, 1.0), (1.0, 1.0, -1.0), (1.0, 1.0, 1.0)], [], [(1, 3, 2, 0), (3, 7, 6, 2), (7, 5, 4, 6), (5, 1, 0, 4), (0, 2, 6, 4), (5, 7, 3, 1)])
me_cube_057.materials.append(mat_material_015)
me_cube_057.use_remesh_preserve_volume = False
me_cube_057.use_remesh_preserve_attributes = False
me_cube_057.use_mirror_vertex_groups = False
me_cube_057.update()
me_cube_058 = bpy.data.meshes.new('Cube.058')
me_cube_058.from_pydata([(-1.0, -1.0, -1.0), (-1.0, -1.0, 1.0), (-1.0, 1.0, -1.0), (-1.0, 1.0, 1.0), (1.0, -1.0, -1.0), (1.0, -1.0, 1.0), (1.0, 1.0, -1.0), (1.0, 1.0, 1.0)], [], [(1, 3, 2, 0), (3, 7, 6, 2), (7, 5, 4, 6), (5, 1, 0, 4), (0, 2, 6, 4), (5, 7, 3, 1)])
me_cube_058.materials.append(mat_material_015)
me_cube_058.use_remesh_preserve_volume = False
me_cube_058.use_remesh_preserve_attributes = False
me_cube_058.use_mirror_vertex_groups = False
me_cube_058.update()
me_cube_059 = bpy.data.meshes.new('Cube.059')
me_cube_059.from_pydata([(-1.0, -1.0, -1.0), (-1.0, -1.0, 1.0), (-1.0, 1.0, -1.0), (-1.0, 1.0, 1.0), (1.0, -1.0, -1.0), (1.0, -1.0, 1.0), (1.0, 1.0, -1.0), (1.0, 1.0, 1.0)], [], [(1, 3, 2, 0), (3, 7, 6, 2), (7, 5, 4, 6), (5, 1, 0, 4), (0, 2, 6, 4), (5, 7, 3, 1)])
me_cube_059.materials.append(mat_material_015)
me_cube_059.use_remesh_preserve_volume = False
me_cube_059.use_remesh_preserve_attributes = False
me_cube_059.use_mirror_vertex_groups = False
me_cube_059.update()
me_cube_060 = bpy.data.meshes.new('Cube.060')
me_cube_060.from_pydata([(-1.0, -1.0, -1.0), (-1.0, -1.0, 1.0), (-1.0, 1.0, -1.0), (-1.0, 1.0, 1.0), (1.0, -1.0, -1.0), (1.0, -1.0, 1.0), (1.0, 1.0, -1.0), (1.0, 1.0, 1.0)], [], [(1, 3, 2, 0), (3, 7, 6, 2), (7, 5, 4, 6), (5, 1, 0, 4), (0, 2, 6, 4), (5, 7, 3, 1)])
me_cube_060.materials.append(mat_material_015)
me_cube_060.use_remesh_preserve_volume = False
me_cube_060.use_remesh_preserve_attributes = False
me_cube_060.use_mirror_vertex_groups = False
me_cube_060.update()
me_cube_061 = bpy.data.meshes.new('Cube.061')
me_cube_061.from_pydata([(-1.0, -1.0, -1.0), (-1.0, -1.0, 1.0), (-1.0, 1.0, -1.0), (-1.0, 1.0, 1.0), (1.0, -1.0, -1.0), (1.0, -1.0, 1.0), (1.0, 1.0, -1.0), (1.0, 1.0, 1.0)], [], [(1, 3, 2, 0), (3, 7, 6, 2), (7, 5, 4, 6), (5, 1, 0, 4), (0, 2, 6, 4), (5, 7, 3, 1)])
me_cube_061.materials.append(mat_material_015)
me_cube_061.use_remesh_preserve_volume = False
me_cube_061.use_remesh_preserve_attributes = False
me_cube_061.use_mirror_vertex_groups = False
me_cube_061.update()
me_cube_062 = bpy.data.meshes.new('Cube.062')
me_cube_062.from_pydata([(-1.0, -1.0, -1.0), (-1.0, -1.0, 1.0), (-1.0, 1.0, -1.0), (-1.0, 1.0, 1.0), (1.0, -1.0, -1.0), (1.0, -1.0, 1.0), (1.0, 1.0, -1.0), (1.0, 1.0, 1.0)], [], [(1, 3, 2, 0), (3, 7, 6, 2), (7, 5, 4, 6), (5, 1, 0, 4), (0, 2, 6, 4), (5, 7, 3, 1)])
me_cube_062.materials.append(mat_material_015)
me_cube_062.use_remesh_preserve_volume = False
me_cube_062.use_remesh_preserve_attributes = False
me_cube_062.use_mirror_vertex_groups = False
me_cube_062.update()
me_cube_063 = bpy.data.meshes.new('Cube.063')
me_cube_063.from_pydata([(-1.0, -1.0, -1.0), (-1.0, -1.0, 1.0), (-1.0, 1.0, -1.0), (-1.0, 1.0, 1.0), (1.0, -1.0, -1.0), (1.0, -1.0, 1.0), (1.0, 1.0, -1.0), (1.0, 1.0, 1.0)], [], [(1, 3, 2, 0), (3, 7, 6, 2), (7, 5, 4, 6), (5, 1, 0, 4), (0, 2, 6, 4), (5, 7, 3, 1)])
me_cube_063.materials.append(mat_material_015)
me_cube_063.use_remesh_preserve_volume = False
me_cube_063.use_remesh_preserve_attributes = False
me_cube_063.use_mirror_vertex_groups = False
me_cube_063.update()
me_cube_064 = bpy.data.meshes.new('Cube.064')
me_cube_064.from_pydata([(-1.0, -1.0, -1.0), (-1.0, -1.0, 1.0), (-1.0, 1.0, -1.0), (-1.0, 1.0, 1.0), (1.0, -1.0, -1.0), (1.0, -1.0, 1.0), (1.0, 1.0, -1.0), (1.0, 1.0, 1.0)], [], [(1, 3, 2, 0), (3, 7, 6, 2), (7, 5, 4, 6), (5, 1, 0, 4), (0, 2, 6, 4), (5, 7, 3, 1)])
me_cube_064.materials.append(mat_material_015)
me_cube_064.use_remesh_preserve_volume = False
me_cube_064.use_remesh_preserve_attributes = False
me_cube_064.use_mirror_vertex_groups = False
me_cube_064.update()
me_cube_065 = bpy.data.meshes.new('Cube.065')
me_cube_065.from_pydata([(-1.0, -1.0, -1.0), (-1.0, -1.0, 1.0), (-1.0, 1.0, -1.0), (-1.0, 1.0, 1.0), (1.0, -1.0, -1.0), (1.0, -1.0, 1.0), (1.0, 1.0, -1.0), (1.0, 1.0, 1.0)], [], [(1, 3, 2, 0), (3, 7, 6, 2), (7, 5, 4, 6), (5, 1, 0, 4), (0, 2, 6, 4), (5, 7, 3, 1)])
me_cube_065.materials.append(mat_material_015)
me_cube_065.use_remesh_preserve_volume = False
me_cube_065.use_remesh_preserve_attributes = False
me_cube_065.use_mirror_vertex_groups = False
me_cube_065.update()
me_cube_066 = bpy.data.meshes.new('Cube.066')
me_cube_066.from_pydata([(-1.0, -1.0, -1.0), (-1.0, -1.0, 1.0), (-1.0, 1.0, -1.0), (-1.0, 1.0, 1.0), (1.0, -1.0, -1.0), (1.0, -1.0, 1.0), (1.0, 1.0, -1.0), (1.0, 1.0, 1.0)], [], [(1, 3, 2, 0), (3, 7, 6, 2), (7, 5, 4, 6), (5, 1, 0, 4), (0, 2, 6, 4), (5, 7, 3, 1)])
me_cube_066.materials.append(mat_material_015)
me_cube_066.use_remesh_preserve_volume = False
me_cube_066.use_remesh_preserve_attributes = False
me_cube_066.use_mirror_vertex_groups = False
me_cube_066.update()
me_cube_067 = bpy.data.meshes.new('Cube.067')
me_cube_067.from_pydata([(-1.0, -1.0, -1.0), (-1.0, -1.0, 1.0), (-1.0, 1.0, -1.0), (-1.0, 1.0, 1.0), (1.0, -1.0, -1.0), (1.0, -1.0, 1.0), (1.0, 1.0, -1.0), (1.0, 1.0, 1.0)], [], [(1, 3, 2, 0), (3, 7, 6, 2), (7, 5, 4, 6), (5, 1, 0, 4), (0, 2, 6, 4), (5, 7, 3, 1)])
me_cube_067.materials.append(mat_material_015)
me_cube_067.use_remesh_preserve_volume = False
me_cube_067.use_remesh_preserve_attributes = False
me_cube_067.use_mirror_vertex_groups = False
me_cube_067.update()
me_cube_068 = bpy.data.meshes.new('Cube.068')
me_cube_068.from_pydata([(-1.0, -1.0, -1.0), (-1.0, -1.0, 1.0), (-1.0, 1.0, -1.0), (-1.0, 1.0, 1.0), (1.0, -1.0, -1.0), (1.0, -1.0, 1.0), (1.0, 1.0, -1.0), (1.0, 1.0, 1.0)], [], [(1, 3, 2, 0), (3, 7, 6, 2), (7, 5, 4, 6), (5, 1, 0, 4), (0, 2, 6, 4), (5, 7, 3, 1)])
me_cube_068.materials.append(mat_material_015)
me_cube_068.use_remesh_preserve_volume = False
me_cube_068.use_remesh_preserve_attributes = False
me_cube_068.use_mirror_vertex_groups = False
me_cube_068.update()
me_cube_069 = bpy.data.meshes.new('Cube.069')
me_cube_069.from_pydata([(-1.0, -1.0, -1.0), (-1.0, -1.0, 1.0), (-1.0, 1.0, -1.0), (-1.0, 1.0, 1.0), (1.0, -1.0, -1.0), (1.0, -1.0, 1.0), (1.0, 1.0, -1.0), (1.0, 1.0, 1.0)], [], [(1, 3, 2, 0), (3, 7, 6, 2), (7, 5, 4, 6), (5, 1, 0, 4), (0, 2, 6, 4), (5, 7, 3, 1)])
me_cube_069.materials.append(mat_material_015)
me_cube_069.use_remesh_preserve_volume = False
me_cube_069.use_remesh_preserve_attributes = False
me_cube_069.use_mirror_vertex_groups = False
me_cube_069.update()
me_cube_070 = bpy.data.meshes.new('Cube.070')
me_cube_070.from_pydata([(-1.0, -1.0, -1.0), (-1.0, -1.0, 1.0), (-1.0, 1.0, -1.0), (-1.0, 1.0, 1.0), (1.0, -1.0, -1.0), (1.0, -1.0, 1.0), (1.0, 1.0, -1.0), (1.0, 1.0, 1.0)], [], [(1, 3, 2, 0), (3, 7, 6, 2), (7, 5, 4, 6), (5, 1, 0, 4), (0, 2, 6, 4), (5, 7, 3, 1)])
me_cube_070.materials.append(mat_material_015)
me_cube_070.use_remesh_preserve_volume = False
me_cube_070.use_remesh_preserve_attributes = False
me_cube_070.use_mirror_vertex_groups = False
me_cube_070.update()
me_cube_071 = bpy.data.meshes.new('Cube.071')
me_cube_071.from_pydata([(-1.0, -1.0, -1.0), (-1.0, -1.0, 1.0), (-1.0, 1.0, -1.0), (-1.0, 1.0, 1.0), (1.0, -1.0, -1.0), (1.0, -1.0, 1.0), (1.0, 1.0, -1.0), (1.0, 1.0, 1.0)], [], [(1, 3, 2, 0), (3, 7, 6, 2), (7, 5, 4, 6), (5, 1, 0, 4), (0, 2, 6, 4), (5, 7, 3, 1)])
me_cube_071.materials.append(mat_material_015)
me_cube_071.use_remesh_preserve_volume = False
me_cube_071.use_remesh_preserve_attributes = False
me_cube_071.use_mirror_vertex_groups = False
me_cube_071.update()
me_cube_072 = bpy.data.meshes.new('Cube.072')
me_cube_072.from_pydata([(-1.0, -1.0, -1.0), (-1.0, -1.0, 1.0), (-1.0, 1.0, -1.0), (-1.0, 1.0, 1.0), (1.0, -1.0, -1.0), (1.0, -1.0, 1.0), (1.0, 1.0, -1.0), (1.0, 1.0, 1.0)], [], [(1, 3, 2, 0), (3, 7, 6, 2), (7, 5, 4, 6), (5, 1, 0, 4), (0, 2, 6, 4), (5, 7, 3, 1)])
me_cube_072.materials.append(mat_material_015)
me_cube_072.use_remesh_preserve_volume = False
me_cube_072.use_remesh_preserve_attributes = False
me_cube_072.use_mirror_vertex_groups = False
me_cube_072.update()
me_cube_073 = bpy.data.meshes.new('Cube.073')
me_cube_073.from_pydata([(-1.0, -1.0, -1.0), (-1.0, -1.0, 1.0), (-1.0, 1.0, -1.0), (-1.0, 1.0, 1.0), (1.0, -1.0, -1.0), (1.0, -1.0, 1.0), (1.0, 1.0, -1.0), (1.0, 1.0, 1.0)], [], [(1, 3, 2, 0), (3, 7, 6, 2), (7, 5, 4, 6), (5, 1, 0, 4), (0, 2, 6, 4), (5, 7, 3, 1)])
me_cube_073.materials.append(mat_material_015)
me_cube_073.use_remesh_preserve_volume = False
me_cube_073.use_remesh_preserve_attributes = False
me_cube_073.use_mirror_vertex_groups = False
me_cube_073.update()
me_cube_074 = bpy.data.meshes.new('Cube.074')
me_cube_074.from_pydata([(-1.0, -1.0, -1.0), (-1.0, -1.0, 1.0), (-1.0, 1.0, -1.0), (-1.0, 1.0, 1.0), (1.0, -1.0, -1.0), (1.0, -1.0, 1.0), (1.0, 1.0, -1.0), (1.0, 1.0, 1.0)], [], [(1, 3, 2, 0), (3, 7, 6, 2), (7, 5, 4, 6), (5, 1, 0, 4), (0, 2, 6, 4), (5, 7, 3, 1)])
me_cube_074.materials.append(mat_material_015)
me_cube_074.use_remesh_preserve_volume = False
me_cube_074.use_remesh_preserve_attributes = False
me_cube_074.use_mirror_vertex_groups = False
me_cube_074.update()
me_cube_075 = bpy.data.meshes.new('Cube.075')
me_cube_075.from_pydata([(-1.0, -1.0, -1.0), (-1.0, -1.0, 1.0), (-1.0, 1.0, -1.0), (-1.0, 1.0, 1.0), (1.0, -1.0, -1.0), (1.0, -1.0, 1.0), (1.0, 1.0, -1.0), (1.0, 1.0, 1.0)], [], [(1, 3, 2, 0), (3, 7, 6, 2), (7, 5, 4, 6), (5, 1, 0, 4), (0, 2, 6, 4), (5, 7, 3, 1)])
me_cube_075.materials.append(mat_material_015)
me_cube_075.use_remesh_preserve_volume = False
me_cube_075.use_remesh_preserve_attributes = False
me_cube_075.use_mirror_vertex_groups = False
me_cube_075.update()
me_cube_076 = bpy.data.meshes.new('Cube.076')
me_cube_076.from_pydata([(-1.0, -1.0, -1.0), (-1.0, -1.0, 1.0), (-1.0, 1.0, -1.0), (-1.0, 1.0, 1.0), (1.0, -1.0, -1.0), (1.0, -1.0, 1.0), (1.0, 1.0, -1.0), (1.0, 1.0, 1.0)], [], [(1, 3, 2, 0), (3, 7, 6, 2), (7, 5, 4, 6), (5, 1, 0, 4), (0, 2, 6, 4), (5, 7, 3, 1)])
me_cube_076.materials.append(mat_material_015)
me_cube_076.use_remesh_preserve_volume = False
me_cube_076.use_remesh_preserve_attributes = False
me_cube_076.use_mirror_vertex_groups = False
me_cube_076.update()
me_cube_077 = bpy.data.meshes.new('Cube.077')
me_cube_077.from_pydata([(-1.0, -1.0, -1.0), (-1.0, -1.0, 1.0), (-1.0, 1.0, -1.0), (-1.0, 1.0, 1.0), (1.0, -1.0, -1.0), (1.0, -1.0, 1.0), (1.0, 1.0, -1.0), (1.0, 1.0, 1.0)], [], [(1, 3, 2, 0), (3, 7, 6, 2), (7, 5, 4, 6), (5, 1, 0, 4), (0, 2, 6, 4), (5, 7, 3, 1)])
me_cube_077.materials.append(mat_material_015)
me_cube_077.use_remesh_preserve_volume = False
me_cube_077.use_remesh_preserve_attributes = False
me_cube_077.use_mirror_vertex_groups = False
me_cube_077.update()
me_cube_078 = bpy.data.meshes.new('Cube.078')
me_cube_078.from_pydata([(-1.0, -1.0, -1.0), (-1.0, -1.0, 1.0), (-1.0, 1.0, -1.0), (-1.0, 1.0, 1.0), (1.0, -1.0, -1.0), (1.0, -1.0, 1.0), (1.0, 1.0, -1.0), (1.0, 1.0, 1.0)], [], [(1, 3, 2, 0), (3, 7, 6, 2), (7, 5, 4, 6), (5, 1, 0, 4), (0, 2, 6, 4), (5, 7, 3, 1)])
me_cube_078.materials.append(mat_material_015)
me_cube_078.use_remesh_preserve_volume = False
me_cube_078.use_remesh_preserve_attributes = False
me_cube_078.use_mirror_vertex_groups = False
me_cube_078.update()
me_cube_079 = bpy.data.meshes.new('Cube.079')
me_cube_079.from_pydata([(-1.0, -1.0, -1.0), (-1.0, -1.0, 1.0), (-1.0, 1.0, -1.0), (-1.0, 1.0, 1.0), (1.0, -1.0, -1.0), (1.0, -1.0, 1.0), (1.0, 1.0, -1.0), (1.0, 1.0, 1.0)], [], [(1, 3, 2, 0), (3, 7, 6, 2), (7, 5, 4, 6), (5, 1, 0, 4), (0, 2, 6, 4), (5, 7, 3, 1)])
me_cube_079.materials.append(mat_material_015)
me_cube_079.use_remesh_preserve_volume = False
me_cube_079.use_remesh_preserve_attributes = False
me_cube_079.use_mirror_vertex_groups = False
me_cube_079.update()
me_cube_080 = bpy.data.meshes.new('Cube.080')
me_cube_080.from_pydata([(-1.0, -1.0, -1.0), (-1.0, -1.0, 1.0), (-1.0, 1.0, -1.0), (-1.0, 1.0, 1.0), (1.0, -1.0, -1.0), (1.0, -1.0, 1.0), (1.0, 1.0, -1.0), (1.0, 1.0, 1.0)], [], [(1, 3, 2, 0), (3, 7, 6, 2), (7, 5, 4, 6), (5, 1, 0, 4), (0, 2, 6, 4), (5, 7, 3, 1)])
me_cube_080.materials.append(mat_material_015)
me_cube_080.use_remesh_preserve_volume = False
me_cube_080.use_remesh_preserve_attributes = False
me_cube_080.use_mirror_vertex_groups = False
me_cube_080.update()
me_cube_081 = bpy.data.meshes.new('Cube.081')
me_cube_081.from_pydata([(-1.0, -1.0, -1.0), (-1.0, -1.0, 1.0), (-1.0, 1.0, -1.0), (-1.0, 1.0, 1.0), (1.0, -1.0, -1.0), (1.0, -1.0, 1.0), (1.0, 1.0, -1.0), (1.0, 1.0, 1.0)], [], [(1, 3, 2, 0), (3, 7, 6, 2), (7, 5, 4, 6), (5, 1, 0, 4), (0, 2, 6, 4), (5, 7, 3, 1)])
me_cube_081.materials.append(mat_material_015)
me_cube_081.use_remesh_preserve_volume = False
me_cube_081.use_remesh_preserve_attributes = False
me_cube_081.use_mirror_vertex_groups = False
me_cube_081.update()
me_cube_082 = bpy.data.meshes.new('Cube.082')
me_cube_082.from_pydata([(-1.0, -1.0, -1.0), (-1.0, -1.0, 1.0), (-1.0, 1.0, -1.0), (-1.0, 1.0, 1.0), (1.0, -1.0, -1.0), (1.0, -1.0, 1.0), (1.0, 1.0, -1.0), (1.0, 1.0, 1.0)], [], [(1, 3, 2, 0), (3, 7, 6, 2), (7, 5, 4, 6), (5, 1, 0, 4), (0, 2, 6, 4), (5, 7, 3, 1)])
me_cube_082.materials.append(mat_material_015)
me_cube_082.use_remesh_preserve_volume = False
me_cube_082.use_remesh_preserve_attributes = False
me_cube_082.use_mirror_vertex_groups = False
me_cube_082.update()
me_cube_083 = bpy.data.meshes.new('Cube.083')
me_cube_083.from_pydata([(-1.0, -1.0, -1.0), (-1.0, -1.0, 1.0), (-1.0, 1.0, -1.0), (-1.0, 1.0, 1.0), (1.0, -1.0, -1.0), (1.0, -1.0, 1.0), (1.0, 1.0, -1.0), (1.0, 1.0, 1.0)], [], [(1, 3, 2, 0), (3, 7, 6, 2), (7, 5, 4, 6), (5, 1, 0, 4), (0, 2, 6, 4), (5, 7, 3, 1)])
me_cube_083.materials.append(mat_material_015)
me_cube_083.use_remesh_preserve_volume = False
me_cube_083.use_remesh_preserve_attributes = False
me_cube_083.use_mirror_vertex_groups = False
me_cube_083.update()
me_cube_084 = bpy.data.meshes.new('Cube.084')
me_cube_084.from_pydata([(-1.0, -1.0, -1.0), (-1.0, -1.0, 1.0), (-1.0, 1.0, -1.0), (-1.0, 1.0, 1.0), (1.0, -1.0, -1.0), (1.0, -1.0, 1.0), (1.0, 1.0, -1.0), (1.0, 1.0, 1.0)], [], [(1, 3, 2, 0), (3, 7, 6, 2), (7, 5, 4, 6), (5, 1, 0, 4), (0, 2, 6, 4), (5, 7, 3, 1)])
me_cube_084.materials.append(mat_material_015)
me_cube_084.use_remesh_preserve_volume = False
me_cube_084.use_remesh_preserve_attributes = False
me_cube_084.use_mirror_vertex_groups = False
me_cube_084.update()
me_cube_085 = bpy.data.meshes.new('Cube.085')
me_cube_085.from_pydata([(-1.0, -1.0, -1.0), (-1.0, -1.0, 1.0), (-1.0, 1.0, -1.0), (-1.0, 1.0, 1.0), (1.0, -1.0, -1.0), (1.0, -1.0, 1.0), (1.0, 1.0, -1.0), (1.0, 1.0, 1.0)], [], [(1, 3, 2, 0), (3, 7, 6, 2), (7, 5, 4, 6), (5, 1, 0, 4), (0, 2, 6, 4), (5, 7, 3, 1)])
me_cube_085.materials.append(mat_material_015)
me_cube_085.use_remesh_preserve_volume = False
me_cube_085.use_remesh_preserve_attributes = False
me_cube_085.use_mirror_vertex_groups = False
me_cube_085.update()
me_cube_086 = bpy.data.meshes.new('Cube.086')
me_cube_086.from_pydata([(-1.0, -1.0, -1.0), (-1.0, -1.0, 1.0), (-1.0, 1.0, -1.0), (-1.0, 1.0, 1.0), (1.0, -1.0, -1.0), (1.0, -1.0, 1.0), (1.0, 1.0, -1.0), (1.0, 1.0, 1.0)], [], [(1, 3, 2, 0), (3, 7, 6, 2), (7, 5, 4, 6), (5, 1, 0, 4), (0, 2, 6, 4), (5, 7, 3, 1)])
me_cube_086.materials.append(mat_material_015)
me_cube_086.use_remesh_preserve_volume = False
me_cube_086.use_remesh_preserve_attributes = False
me_cube_086.use_mirror_vertex_groups = False
me_cube_086.update()
me_cube_087 = bpy.data.meshes.new('Cube.087')
me_cube_087.from_pydata([(-1.0, -1.0, -1.0), (-1.0, -1.0, 1.0), (-1.0, 1.0, -1.0), (-1.0, 1.0, 1.0), (1.0, -1.0, -1.0), (1.0, -1.0, 1.0), (1.0, 1.0, -1.0), (1.0, 1.0, 1.0)], [], [(1, 3, 2, 0), (3, 7, 6, 2), (7, 5, 4, 6), (5, 1, 0, 4), (0, 2, 6, 4), (5, 7, 3, 1)])
me_cube_087.materials.append(mat_material_015)
me_cube_087.use_remesh_preserve_volume = False
me_cube_087.use_remesh_preserve_attributes = False
me_cube_087.use_mirror_vertex_groups = False
me_cube_087.update()
me_cube_005 = bpy.data.meshes.new('Cube.005')
me_cube_005.from_pydata([(-1.0, -1.0, -1.0), (-1.0, -1.0, 1.0), (-1.0, 1.0, -1.0), (-1.0, 1.0, 1.0), (1.0, -1.0, -1.0), (1.0, -1.0, 1.0), (1.0, 1.0, -1.0), (1.0, 1.0, 1.0)], [], [(1, 3, 2, 0), (3, 7, 6, 2), (7, 5, 4, 6), (5, 1, 0, 4), (0, 2, 6, 4), (5, 7, 3, 1)])
me_cube_005.materials.append(mat_material_015)
me_cube_005.use_remesh_preserve_volume = False
me_cube_005.use_remesh_preserve_attributes = False
me_cube_005.use_mirror_vertex_groups = False
me_cube_005.update()
me_cube_006 = bpy.data.meshes.new('Cube.006')
me_cube_006.from_pydata([(-1.0, -1.0, -1.0), (-1.0, -1.0, 1.0), (-1.0, 1.0, -1.0), (-1.0, 1.0, 1.0), (1.0, -1.0, -1.0), (1.0, -1.0, 1.0), (1.0, 1.0, -1.0), (1.0, 1.0, 1.0)], [], [(1, 3, 2, 0), (3, 7, 6, 2), (7, 5, 4, 6), (5, 1, 0, 4), (0, 2, 6, 4), (5, 7, 3, 1)])
me_cube_006.materials.append(mat_material_015)
me_cube_006.use_remesh_preserve_volume = False
me_cube_006.use_remesh_preserve_attributes = False
me_cube_006.use_mirror_vertex_groups = False
me_cube_006.update()
me_cube_007 = bpy.data.meshes.new('Cube.007')
me_cube_007.from_pydata([(-1.0, -1.0, -1.0), (-1.0, -1.0, 1.0), (-1.0, 1.0, -1.0), (-1.0, 1.0, 1.0), (1.0, -1.0, -1.0), (1.0, -1.0, 1.0), (1.0, 1.0, -1.0), (1.0, 1.0, 1.0)], [], [(1, 3, 2, 0), (3, 7, 6, 2), (7, 5, 4, 6), (5, 1, 0, 4), (0, 2, 6, 4), (5, 7, 3, 1)])
me_cube_007.materials.append(mat_material_015)
me_cube_007.use_remesh_preserve_volume = False
me_cube_007.use_remesh_preserve_attributes = False
me_cube_007.use_mirror_vertex_groups = False
me_cube_007.update()
me_cube_008 = bpy.data.meshes.new('Cube.008')
me_cube_008.from_pydata([(-1.0, -1.0, -1.0), (-1.0, -1.0, 1.0), (-1.0, 1.0, -1.0), (-1.0, 1.0, 1.0), (1.0, -1.0, -1.0), (1.0, -1.0, 1.0), (1.0, 1.0, -1.0), (1.0, 1.0, 1.0)], [], [(1, 3, 2, 0), (3, 7, 6, 2), (7, 5, 4, 6), (5, 1, 0, 4), (0, 2, 6, 4), (5, 7, 3, 1)])
me_cube_008.materials.append(mat_material_015)
me_cube_008.use_remesh_preserve_volume = False
me_cube_008.use_remesh_preserve_attributes = False
me_cube_008.use_mirror_vertex_groups = False
me_cube_008.update()
me_cube_009 = bpy.data.meshes.new('Cube.009')
me_cube_009.from_pydata([(-1.0, -1.0, -1.0), (-1.0, -1.0, 1.0), (-1.0, 1.0, -1.0), (-1.0, 1.0, 1.0), (1.0, -1.0, -1.0), (1.0, -1.0, 1.0), (1.0, 1.0, -1.0), (1.0, 1.0, 1.0)], [], [(1, 3, 2, 0), (3, 7, 6, 2), (7, 5, 4, 6), (5, 1, 0, 4), (0, 2, 6, 4), (5, 7, 3, 1)])
me_cube_009.materials.append(mat_material_015)
me_cube_009.use_remesh_preserve_volume = False
me_cube_009.use_remesh_preserve_attributes = False
me_cube_009.use_mirror_vertex_groups = False
me_cube_009.update()
me_cube_010 = bpy.data.meshes.new('Cube.010')
me_cube_010.from_pydata([(-1.0, -1.0, -1.0), (-1.0, -1.0, 1.0), (-1.0, 1.0, -1.0), (-1.0, 1.0, 1.0), (1.0, -1.0, -1.0), (1.0, -1.0, 1.0), (1.0, 1.0, -1.0), (1.0, 1.0, 1.0)], [], [(1, 3, 2, 0), (3, 7, 6, 2), (7, 5, 4, 6), (5, 1, 0, 4), (0, 2, 6, 4), (5, 7, 3, 1)])
me_cube_010.materials.append(mat_material_015)
me_cube_010.use_remesh_preserve_volume = False
me_cube_010.use_remesh_preserve_attributes = False
me_cube_010.use_mirror_vertex_groups = False
me_cube_010.update()
me_cube_011 = bpy.data.meshes.new('Cube.011')
me_cube_011.from_pydata([(-1.0, -1.0, -1.0), (-1.0, -1.0, 1.0), (-1.0, 1.0, -1.0), (-1.0, 1.0, 1.0), (1.0, -1.0, -1.0), (1.0, -1.0, 1.0), (1.0, 1.0, -1.0), (1.0, 1.0, 1.0)], [], [(1, 3, 2, 0), (3, 7, 6, 2), (7, 5, 4, 6), (5, 1, 0, 4), (0, 2, 6, 4), (5, 7, 3, 1)])
me_cube_011.materials.append(mat_material_015)
me_cube_011.use_remesh_preserve_volume = False
me_cube_011.use_remesh_preserve_attributes = False
me_cube_011.use_mirror_vertex_groups = False
me_cube_011.update()
me_cube_012 = bpy.data.meshes.new('Cube.012')
me_cube_012.from_pydata([(-1.0, -1.0, -1.0), (-1.0, -1.0, 1.0), (-1.0, 1.0, -1.0), (-1.0, 1.0, 1.0), (1.0, -1.0, -1.0), (1.0, -1.0, 1.0), (1.0, 1.0, -1.0), (1.0, 1.0, 1.0)], [], [(1, 3, 2, 0), (3, 7, 6, 2), (7, 5, 4, 6), (5, 1, 0, 4), (0, 2, 6, 4), (5, 7, 3, 1)])
me_cube_012.materials.append(mat_material_015)
me_cube_012.use_remesh_preserve_volume = False
me_cube_012.use_remesh_preserve_attributes = False
me_cube_012.use_mirror_vertex_groups = False
me_cube_012.update()
me_cube_013 = bpy.data.meshes.new('Cube.013')
me_cube_013.from_pydata([(-1.0, -1.0, -1.0), (-1.0, -1.0, 1.0), (-1.0, 1.0, -1.0), (-1.0, 1.0, 1.0), (1.0, -1.0, -1.0), (1.0, -1.0, 1.0), (1.0, 1.0, -1.0), (1.0, 1.0, 1.0)], [], [(1, 3, 2, 0), (3, 7, 6, 2), (7, 5, 4, 6), (5, 1, 0, 4), (0, 2, 6, 4), (5, 7, 3, 1)])
me_cube_013.materials.append(mat_material_015)
me_cube_013.use_remesh_preserve_volume = False
me_cube_013.use_remesh_preserve_attributes = False
me_cube_013.use_mirror_vertex_groups = False
me_cube_013.update()
me_cube_014 = bpy.data.meshes.new('Cube.014')
me_cube_014.from_pydata([(-1.0, -1.0, -1.0), (-1.0, -1.0, 1.0), (-1.0, 1.0, -1.0), (-1.0, 1.0, 1.0), (1.0, -1.0, -1.0), (1.0, -1.0, 1.0), (1.0, 1.0, -1.0), (1.0, 1.0, 1.0)], [], [(1, 3, 2, 0), (3, 7, 6, 2), (7, 5, 4, 6), (5, 1, 0, 4), (0, 2, 6, 4), (5, 7, 3, 1)])
me_cube_014.materials.append(mat_material_015)
me_cube_014.use_remesh_preserve_volume = False
me_cube_014.use_remesh_preserve_attributes = False
me_cube_014.use_mirror_vertex_groups = False
me_cube_014.update()
me_cube_016 = bpy.data.meshes.new('Cube.016')
me_cube_016.from_pydata([(-1.0, -1.0, -1.0), (-1.0, -1.0, 1.0), (-1.0, 1.0, -1.0), (-1.0, 1.0, 1.0), (1.0, -1.0, -1.0), (1.0, -1.0, 1.0), (1.0, 1.0, -1.0), (1.0, 1.0, 1.0)], [], [(1, 3, 2, 0), (3, 7, 6, 2), (7, 5, 4, 6), (5, 1, 0, 4), (0, 2, 6, 4), (5, 7, 3, 1)])
me_cube_016.materials.append(mat_material_015)
me_cube_016.use_remesh_preserve_volume = False
me_cube_016.use_remesh_preserve_attributes = False
me_cube_016.use_mirror_vertex_groups = False
me_cube_016.update()
me_cube_020 = bpy.data.meshes.new('Cube.020')
me_cube_020.from_pydata([(-1.0, -1.0, -1.0), (-1.0, -1.0, 1.0), (-1.0, 1.0, -1.0), (-1.0, 1.0, 1.0), (1.0, -1.0, -1.0), (1.0, -1.0, 1.0), (1.0, 1.0, -1.0), (1.0, 1.0, 1.0)], [], [(1, 3, 2, 0), (3, 7, 6, 2), (7, 5, 4, 6), (5, 1, 0, 4), (0, 2, 6, 4), (5, 7, 3, 1)])
me_cube_020.materials.append(mat_material_015)
me_cube_020.use_remesh_preserve_volume = False
me_cube_020.use_remesh_preserve_attributes = False
me_cube_020.use_mirror_vertex_groups = False
me_cube_020.update()
me_cube_025 = bpy.data.meshes.new('Cube.025')
me_cube_025.from_pydata([(-1.0, -1.0, -1.0), (-1.0, -1.0, 1.0), (-1.0, 1.0, -1.0), (-1.0, 1.0, 1.0), (1.0, -1.0, -1.0), (1.0, -1.0, 1.0), (1.0, 1.0, -1.0), (1.0, 1.0, 1.0)], [], [(1, 3, 2, 0), (3, 7, 6, 2), (7, 5, 4, 6), (5, 1, 0, 4), (0, 2, 6, 4), (5, 7, 3, 1)])
me_cube_025.materials.append(mat_material_015)
me_cube_025.use_remesh_preserve_volume = False
me_cube_025.use_remesh_preserve_attributes = False
me_cube_025.use_mirror_vertex_groups = False
me_cube_025.update()
me_cube_027 = bpy.data.meshes.new('Cube.027')
me_cube_027.from_pydata([(-1.0, -1.0, -1.0), (-1.0, -1.0, 1.0), (-1.0, 1.0, -1.0), (-1.0, 1.0, 1.0), (1.0, -1.0, -1.0), (1.0, -1.0, 1.0), (1.0, 1.0, -1.0), (1.0, 1.0, 1.0)], [], [(1, 3, 2, 0), (3, 7, 6, 2), (7, 5, 4, 6), (5, 1, 0, 4), (0, 2, 6, 4), (5, 7, 3, 1)])
me_cube_027.materials.append(mat_material_015)
me_cube_027.use_remesh_preserve_volume = False
me_cube_027.use_remesh_preserve_attributes = False
me_cube_027.use_mirror_vertex_groups = False
me_cube_027.update()
me_cube_088 = bpy.data.meshes.new('Cube.088')
me_cube_088.from_pydata([(-1.0, -1.0, -1.0), (-1.0, -1.0, 1.0), (-1.0, 1.0, -1.0), (-1.0, 1.0, 1.0), (1.0, -1.0, -1.0), (1.0, -1.0, 1.0), (1.0, 1.0, -1.0), (1.0, 1.0, 1.0)], [], [(1, 3, 2, 0), (3, 7, 6, 2), (7, 5, 4, 6), (5, 1, 0, 4), (0, 2, 6, 4), (5, 7, 3, 1)])
me_cube_088.materials.append(mat_material_015)
me_cube_088.use_remesh_preserve_volume = False
me_cube_088.use_remesh_preserve_attributes = False
me_cube_088.use_mirror_vertex_groups = False
me_cube_088.update()
me_cube_089 = bpy.data.meshes.new('Cube.089')
me_cube_089.from_pydata([(-1.0, -1.0, -1.0), (-1.0, -1.0, 1.0), (-1.0, 1.0, -1.0), (-1.0, 1.0, 1.0), (1.0, -1.0, -1.0), (1.0, -1.0, 1.0), (1.0, 1.0, -1.0), (1.0, 1.0, 1.0)], [], [(1, 3, 2, 0), (3, 7, 6, 2), (7, 5, 4, 6), (5, 1, 0, 4), (0, 2, 6, 4), (5, 7, 3, 1)])
me_cube_089.materials.append(mat_material_015)
me_cube_089.use_remesh_preserve_volume = False
me_cube_089.use_remesh_preserve_attributes = False
me_cube_089.use_mirror_vertex_groups = False
me_cube_089.update()
me_cube_090 = bpy.data.meshes.new('Cube.090')
me_cube_090.from_pydata([(-1.0, -1.0, -1.0), (-1.0, -1.0, 1.0), (-1.0, 1.0, -1.0), (-1.0, 1.0, 1.0), (1.0, -1.0, -1.0), (1.0, -1.0, 1.0), (1.0, 1.0, -1.0), (1.0, 1.0, 1.0)], [], [(1, 3, 2, 0), (3, 7, 6, 2), (7, 5, 4, 6), (5, 1, 0, 4), (0, 2, 6, 4), (5, 7, 3, 1)])
me_cube_090.materials.append(mat_material_015)
me_cube_090.use_remesh_preserve_volume = False
me_cube_090.use_remesh_preserve_attributes = False
me_cube_090.use_mirror_vertex_groups = False
me_cube_090.update()
me_cube_091 = bpy.data.meshes.new('Cube.091')
me_cube_091.from_pydata([(-1.0, -1.0, -1.0), (-1.0, -1.0, 1.0), (-1.0, 1.0, -1.0), (-1.0, 1.0, 1.0), (1.0, -1.0, -1.0), (1.0, -1.0, 1.0), (1.0, 1.0, -1.0), (1.0, 1.0, 1.0)], [], [(1, 3, 2, 0), (3, 7, 6, 2), (7, 5, 4, 6), (5, 1, 0, 4), (0, 2, 6, 4), (5, 7, 3, 1)])
me_cube_091.materials.append(mat_material_015)
me_cube_091.use_remesh_preserve_volume = False
me_cube_091.use_remesh_preserve_attributes = False
me_cube_091.use_mirror_vertex_groups = False
me_cube_091.update()
me_cube_094 = bpy.data.meshes.new('Cube.094')
me_cube_094.from_pydata([(-1.0, -1.0, -1.0), (-1.0, -1.0, 1.0), (-1.0, 1.0, -1.0), (-1.0, 1.0, 1.0), (1.0, -1.0, -1.0), (1.0, -1.0, 1.0), (1.0, 1.0, -1.0), (1.0, 1.0, 1.0)], [], [(1, 3, 2, 0), (3, 7, 6, 2), (7, 5, 4, 6), (5, 1, 0, 4), (0, 2, 6, 4), (5, 7, 3, 1)])
me_cube_094.materials.append(mat_material_015)
me_cube_094.use_remesh_preserve_volume = False
me_cube_094.use_remesh_preserve_attributes = False
me_cube_094.use_mirror_vertex_groups = False
me_cube_094.update()
me_cube_095 = bpy.data.meshes.new('Cube.095')
me_cube_095.from_pydata([(-1.0, -1.0, -1.0), (-1.0, -1.0, 1.0), (-1.0, 1.0, -1.0), (-1.0, 1.0, 1.0), (1.0, -1.0, -1.0), (1.0, -1.0, 1.0), (1.0, 1.0, -1.0), (1.0, 1.0, 1.0)], [], [(1, 3, 2, 0), (3, 7, 6, 2), (7, 5, 4, 6), (5, 1, 0, 4), (0, 2, 6, 4), (5, 7, 3, 1)])
me_cube_095.materials.append(mat_material_015)
me_cube_095.use_remesh_preserve_volume = False
me_cube_095.use_remesh_preserve_attributes = False
me_cube_095.use_mirror_vertex_groups = False
me_cube_095.update()
me_cube_096 = bpy.data.meshes.new('Cube.096')
me_cube_096.from_pydata([(-1.0, -1.0, -1.0), (-1.0, -1.0, 1.0), (-1.0, 1.0, -1.0), (-1.0, 1.0, 1.0), (1.0, -1.0, -1.0), (1.0, -1.0, 1.0), (1.0, 1.0, -1.0), (1.0, 1.0, 1.0)], [], [(1, 3, 2, 0), (3, 7, 6, 2), (7, 5, 4, 6), (5, 1, 0, 4), (0, 2, 6, 4), (5, 7, 3, 1)])
me_cube_096.materials.append(mat_material_015)
me_cube_096.use_remesh_preserve_volume = False
me_cube_096.use_remesh_preserve_attributes = False
me_cube_096.use_mirror_vertex_groups = False
me_cube_096.update()
me_cube_097 = bpy.data.meshes.new('Cube.097')
me_cube_097.from_pydata([(-1.0, -1.0, -1.0), (-1.0, -1.0, 1.0), (-1.0, 1.0, -1.0), (-1.0, 1.0, 1.0), (1.0, -1.0, -1.0), (1.0, -1.0, 1.0), (1.0, 1.0, -1.0), (1.0, 1.0, 1.0)], [], [(1, 3, 2, 0), (3, 7, 6, 2), (7, 5, 4, 6), (5, 1, 0, 4), (0, 2, 6, 4), (5, 7, 3, 1)])
me_cube_097.materials.append(mat_material_015)
me_cube_097.use_remesh_preserve_volume = False
me_cube_097.use_remesh_preserve_attributes = False
me_cube_097.use_mirror_vertex_groups = False
me_cube_097.update()
me_cube_098 = bpy.data.meshes.new('Cube.098')
me_cube_098.from_pydata([(-1.0, -1.0, -1.0), (-1.0, -1.0, 1.0), (-1.0, 1.0, -1.0), (-1.0, 1.0, 1.0), (1.0, -1.0, -1.0), (1.0, -1.0, 1.0), (1.0, 1.0, -1.0), (1.0, 1.0, 1.0)], [], [(1, 3, 2, 0), (3, 7, 6, 2), (7, 5, 4, 6), (5, 1, 0, 4), (0, 2, 6, 4), (5, 7, 3, 1)])
me_cube_098.materials.append(mat_material_015)
me_cube_098.use_remesh_preserve_volume = False
me_cube_098.use_remesh_preserve_attributes = False
me_cube_098.use_mirror_vertex_groups = False
me_cube_098.update()
me_cube_099 = bpy.data.meshes.new('Cube.099')
me_cube_099.from_pydata([(-1.0, -1.0, -1.0), (-1.0, -1.0, 1.0), (-1.0, 1.0, -1.0), (-1.0, 1.0, 1.0), (1.0, -1.0, -1.0), (1.0, -1.0, 1.0), (1.0, 1.0, -1.0), (1.0, 1.0, 1.0)], [], [(1, 3, 2, 0), (3, 7, 6, 2), (7, 5, 4, 6), (5, 1, 0, 4), (0, 2, 6, 4), (5, 7, 3, 1)])
me_cube_099.materials.append(mat_material_015)
me_cube_099.use_remesh_preserve_volume = False
me_cube_099.use_remesh_preserve_attributes = False
me_cube_099.use_mirror_vertex_groups = False
me_cube_099.update()
me_cube_100 = bpy.data.meshes.new('Cube.100')
me_cube_100.from_pydata([(-1.0, -1.0, -1.0), (-1.0, -1.0, 1.0), (-1.0, 1.0, -1.0), (-1.0, 1.0, 1.0), (1.0, -1.0, -1.0), (1.0, -1.0, 1.0), (1.0, 1.0, -1.0), (1.0, 1.0, 1.0)], [], [(1, 3, 2, 0), (3, 7, 6, 2), (7, 5, 4, 6), (5, 1, 0, 4), (0, 2, 6, 4), (5, 7, 3, 1)])
me_cube_100.materials.append(mat_material_015)
me_cube_100.use_remesh_preserve_volume = False
me_cube_100.use_remesh_preserve_attributes = False
me_cube_100.use_mirror_vertex_groups = False
me_cube_100.update()
me_cube_102 = bpy.data.meshes.new('Cube.102')
me_cube_102.from_pydata([(-1.0, -1.0, -1.0), (-1.0, -1.0, 1.0), (-1.0, 1.0, -1.0), (-1.0, 1.0, 1.0), (1.0, -1.0, -1.0), (1.0, -1.0, 1.0), (1.0, 1.0, -1.0), (1.0, 1.0, 1.0)], [], [(1, 3, 2, 0), (3, 7, 6, 2), (7, 5, 4, 6), (5, 1, 0, 4), (0, 2, 6, 4), (5, 7, 3, 1)])
me_cube_102.materials.append(mat_material_015)
me_cube_102.use_remesh_preserve_volume = False
me_cube_102.use_remesh_preserve_attributes = False
me_cube_102.use_mirror_vertex_groups = False
me_cube_102.update()
me_cube_103 = bpy.data.meshes.new('Cube.103')
me_cube_103.from_pydata([(-1.0, -1.0, -1.0), (-1.0, -1.0, 1.0), (-1.0, 1.0, -1.0), (-1.0, 1.0, 1.0), (1.0, -1.0, -1.0), (1.0, -1.0, 1.0), (1.0, 1.0, -1.0), (1.0, 1.0, 1.0)], [], [(1, 3, 2, 0), (3, 7, 6, 2), (7, 5, 4, 6), (5, 1, 0, 4), (0, 2, 6, 4), (5, 7, 3, 1)])
me_cube_103.materials.append(mat_material_015)
me_cube_103.use_remesh_preserve_volume = False
me_cube_103.use_remesh_preserve_attributes = False
me_cube_103.use_mirror_vertex_groups = False
me_cube_103.update()
me_cube_104 = bpy.data.meshes.new('Cube.104')
me_cube_104.from_pydata([(-1.0, -1.0, -1.0), (-1.0, -1.0, 1.0), (-1.0, 1.0, -1.0), (-1.0, 1.0, 1.0), (1.0, -1.0, -1.0), (1.0, -1.0, 1.0), (1.0, 1.0, -1.0), (1.0, 1.0, 1.0)], [], [(1, 3, 2, 0), (3, 7, 6, 2), (7, 5, 4, 6), (5, 1, 0, 4), (0, 2, 6, 4), (5, 7, 3, 1)])
me_cube_104.materials.append(mat_material_015)
me_cube_104.use_remesh_preserve_volume = False
me_cube_104.use_remesh_preserve_attributes = False
me_cube_104.use_mirror_vertex_groups = False
me_cube_104.update()
me_cube_106 = bpy.data.meshes.new('Cube.106')
me_cube_106.from_pydata([(-1.0, -1.0, -1.0), (-1.0, -1.0, 1.0), (-1.0, 1.0, -1.0), (-1.0, 1.0, 1.0), (1.0, -1.0, -1.0), (1.0, -1.0, 1.0), (1.0, 1.0, -1.0), (1.0, 1.0, 1.0)], [], [(1, 3, 2, 0), (3, 7, 6, 2), (7, 5, 4, 6), (5, 1, 0, 4), (0, 2, 6, 4), (5, 7, 3, 1)])
me_cube_106.materials.append(mat_material_015)
me_cube_106.use_remesh_preserve_volume = False
me_cube_106.use_remesh_preserve_attributes = False
me_cube_106.use_mirror_vertex_groups = False
me_cube_106.update()
me_cube_107 = bpy.data.meshes.new('Cube.107')
me_cube_107.from_pydata([(-1.0, -1.0, -1.0), (-1.0, -1.0, 1.0), (-1.0, 1.0, -1.0), (-1.0, 1.0, 1.0), (1.0, -1.0, -1.0), (1.0, -1.0, 1.0), (1.0, 1.0, -1.0), (1.0, 1.0, 1.0)], [], [(1, 3, 2, 0), (3, 7, 6, 2), (7, 5, 4, 6), (5, 1, 0, 4), (0, 2, 6, 4), (5, 7, 3, 1)])
me_cube_107.materials.append(mat_material_015)
me_cube_107.use_remesh_preserve_volume = False
me_cube_107.use_remesh_preserve_attributes = False
me_cube_107.use_mirror_vertex_groups = False
me_cube_107.update()
me_cube_108 = bpy.data.meshes.new('Cube.108')
me_cube_108.from_pydata([(-1.0, -1.0, -1.0), (-1.0, -1.0, 1.0), (-1.0, 1.0, -1.0), (-1.0, 1.0, 1.0), (1.0, -1.0, -1.0), (1.0, -1.0, 1.0), (1.0, 1.0, -1.0), (1.0, 1.0, 1.0)], [], [(1, 3, 2, 0), (3, 7, 6, 2), (7, 5, 4, 6), (5, 1, 0, 4), (0, 2, 6, 4), (5, 7, 3, 1)])
me_cube_108.materials.append(mat_material_015)
me_cube_108.use_remesh_preserve_volume = False
me_cube_108.use_remesh_preserve_attributes = False
me_cube_108.use_mirror_vertex_groups = False
me_cube_108.update()
me_cube_110 = bpy.data.meshes.new('Cube.110')
me_cube_110.from_pydata([(-1.0, -1.0, -1.0), (-1.0, -1.0, 1.0), (-1.0, 1.0, -1.0), (-1.0, 1.0, 1.0), (1.0, -1.0, -1.0), (1.0, -1.0, 1.0), (1.0, 1.0, -1.0), (1.0, 1.0, 1.0)], [], [(1, 3, 2, 0), (3, 7, 6, 2), (7, 5, 4, 6), (5, 1, 0, 4), (0, 2, 6, 4), (5, 7, 3, 1)])
me_cube_110.materials.append(mat_material_015)
me_cube_110.use_remesh_preserve_volume = False
me_cube_110.use_remesh_preserve_attributes = False
me_cube_110.use_mirror_vertex_groups = False
me_cube_110.update()
me_cube_111 = bpy.data.meshes.new('Cube.111')
me_cube_111.from_pydata([(-1.0, -1.0, -1.0), (-1.0, -1.0, 1.0), (-1.0, 1.0, -1.0), (-1.0, 1.0, 1.0), (1.0, -1.0, -1.0), (1.0, -1.0, 1.0), (1.0, 1.0, -1.0), (1.0, 1.0, 1.0)], [], [(1, 3, 2, 0), (3, 7, 6, 2), (7, 5, 4, 6), (5, 1, 0, 4), (0, 2, 6, 4), (5, 7, 3, 1)])
me_cube_111.materials.append(mat_material_015)
me_cube_111.use_remesh_preserve_volume = False
me_cube_111.use_remesh_preserve_attributes = False
me_cube_111.use_mirror_vertex_groups = False
me_cube_111.update()
me_cube_112 = bpy.data.meshes.new('Cube.112')
me_cube_112.from_pydata([(-1.0, -1.0, -1.0), (-1.0, -1.0, 1.0), (-1.0, 1.0, -1.0), (-1.0, 1.0, 1.0), (1.0, -1.0, -1.0), (1.0, -1.0, 1.0), (1.0, 1.0, -1.0), (1.0, 1.0, 1.0)], [], [(1, 3, 2, 0), (3, 7, 6, 2), (7, 5, 4, 6), (5, 1, 0, 4), (0, 2, 6, 4), (5, 7, 3, 1)])
me_cube_112.materials.append(mat_material_015)
me_cube_112.use_remesh_preserve_volume = False
me_cube_112.use_remesh_preserve_attributes = False
me_cube_112.use_mirror_vertex_groups = False
me_cube_112.update()
me_cube_114 = bpy.data.meshes.new('Cube.114')
me_cube_114.from_pydata([(-1.0, -1.0, -1.0), (-1.0, -1.0, 1.0), (-1.0, 1.0, -1.0), (-1.0, 1.0, 1.0), (1.0, -1.0, -1.0), (1.0, -1.0, 1.0), (1.0, 1.0, -1.0), (1.0, 1.0, 1.0)], [], [(1, 3, 2, 0), (3, 7, 6, 2), (7, 5, 4, 6), (5, 1, 0, 4), (0, 2, 6, 4), (5, 7, 3, 1)])
me_cube_114.materials.append(mat_material_015)
me_cube_114.use_remesh_preserve_volume = False
me_cube_114.use_remesh_preserve_attributes = False
me_cube_114.use_mirror_vertex_groups = False
me_cube_114.update()
me_cube_115 = bpy.data.meshes.new('Cube.115')
me_cube_115.from_pydata([(-1.0, -1.0, -1.0), (-1.0, -1.0, 1.0), (-1.0, 1.0, -1.0), (-1.0, 1.0, 1.0), (1.0, -1.0, -1.0), (1.0, -1.0, 1.0), (1.0, 1.0, -1.0), (1.0, 1.0, 1.0)], [], [(1, 3, 2, 0), (3, 7, 6, 2), (7, 5, 4, 6), (5, 1, 0, 4), (0, 2, 6, 4), (5, 7, 3, 1)])
me_cube_115.materials.append(mat_material_015)
me_cube_115.use_remesh_preserve_volume = False
me_cube_115.use_remesh_preserve_attributes = False
me_cube_115.use_mirror_vertex_groups = False
me_cube_115.update()
me_cube_116 = bpy.data.meshes.new('Cube.116')
me_cube_116.from_pydata([(-1.0, -1.0, -1.0), (-1.0, -1.0, 1.0), (-1.0, 1.0, -1.0), (-1.0, 1.0, 1.0), (1.0, -1.0, -1.0), (1.0, -1.0, 1.0), (1.0, 1.0, -1.0), (1.0, 1.0, 1.0)], [], [(1, 3, 2, 0), (3, 7, 6, 2), (7, 5, 4, 6), (5, 1, 0, 4), (0, 2, 6, 4), (5, 7, 3, 1)])
me_cube_116.materials.append(mat_material_015)
me_cube_116.use_remesh_preserve_volume = False
me_cube_116.use_remesh_preserve_attributes = False
me_cube_116.use_mirror_vertex_groups = False
me_cube_116.update()
me_cube_117 = bpy.data.meshes.new('Cube.117')
me_cube_117.from_pydata([(-1.0, -1.0, -1.0), (-1.0, -1.0, 1.0), (-1.0, 1.0, -1.0), (-1.0, 1.0, 1.0), (1.0, -1.0, -1.0), (1.0, -1.0, 1.0), (1.0, 1.0, -1.0), (1.0, 1.0, 1.0)], [], [(1, 3, 2, 0), (3, 7, 6, 2), (7, 5, 4, 6), (5, 1, 0, 4), (0, 2, 6, 4), (5, 7, 3, 1)])
me_cube_117.materials.append(mat_material_015)
me_cube_117.use_remesh_preserve_volume = False
me_cube_117.use_remesh_preserve_attributes = False
me_cube_117.use_mirror_vertex_groups = False
me_cube_117.update()
me_cube_118 = bpy.data.meshes.new('Cube.118')
me_cube_118.from_pydata([(-1.0, -1.0, -1.0), (-1.0, -1.0, 1.0), (-1.0, 1.0, -1.0), (-1.0, 1.0, 1.0), (1.0, -1.0, -1.0), (1.0, -1.0, 1.0), (1.0, 1.0, -1.0), (1.0, 1.0, 1.0)], [], [(1, 3, 2, 0), (3, 7, 6, 2), (7, 5, 4, 6), (5, 1, 0, 4), (0, 2, 6, 4), (5, 7, 3, 1)])
me_cube_118.materials.append(mat_material_015)
me_cube_118.use_remesh_preserve_volume = False
me_cube_118.use_remesh_preserve_attributes = False
me_cube_118.use_mirror_vertex_groups = False
me_cube_118.update()
me_screen_cutout = bpy.data.meshes.new('screen_cutout')
me_screen_cutout.from_pydata([(-1.0, -1.047, -0.09155), (-1.0, -1.047, 1.908), (-1.0, 0.9527, -0.09155), (-1.0, 0.9527, 1.908), (1.0, -1.047, -0.09155), (1.0, -1.047, 1.908), (1.0, 0.9527, -0.09155), (1.0, 0.9527, 1.908), (1.0, -1.047, -0.09155), (1.0, -1.047, 1.908), (1.0, 0.9527, -0.09155), (1.0, 0.9527, 1.908), (-1.0, -1.047, -0.09155), (-1.0, -1.047, 1.908), (-1.0, 0.9527, -0.09155), (-1.0, 0.9527, 1.908)], [], [(1, 3, 2, 0), (3, 7, 6, 2), (7, 5, 4, 6), (5, 1, 0, 4), (0, 2, 6, 4), (5, 7, 3, 1), (9, 8, 10, 11), (11, 10, 14, 15), (15, 14, 12, 13), (13, 12, 8, 9), (8, 12, 14, 10), (13, 9, 11, 15)])
me_screen_cutout.materials.append(mat_material_009)
me_screen_cutout.use_remesh_preserve_volume = False
me_screen_cutout.use_remesh_preserve_attributes = False
me_screen_cutout.use_mirror_vertex_groups = False
me_screen_cutout.update()
me_cube_004 = bpy.data.meshes.new('Cube.004')
me_cube_004.from_pydata([(-1.0, -1.047, 1.908), (-1.0, 0.9527, 1.908), (-1.0, 0.9527, -0.09155), (-1.0, -1.047, -0.09155), (1.0, -1.047, 1.908), (1.0, -1.047, -0.09155), (-0.9018, 0.7998, 1.908), (0.9018, 0.7998, 1.908), (0.9018, -0.9002, 1.908), (1.0, 0.9527, 1.908), (-0.9018, -0.9002, 1.908), (1.0, 0.9527, -0.09155), (-0.9018, 0.7998, -0.09155), (-0.9018, -0.9002, -0.09155), (0.9018, -0.9002, -0.09155), (0.9018, 0.7998, -0.09155)], [], [(0, 1, 2, 3), (4, 0, 3, 5), (1, 6, 7, 8, 4, 9), (0, 4, 8, 10, 6, 1), (1, 9, 11, 2), (2, 12, 13, 14, 5, 3), (2, 11, 5, 14, 15, 12), (9, 4, 5, 11), (6, 10, 13, 12), (7, 6, 12, 15), (10, 8, 14, 13), (8, 7, 15, 14)])
me_cube_004.materials.append(mat_material_015)
me_cube_004.use_remesh_preserve_volume = False
me_cube_004.use_remesh_preserve_attributes = False
me_cube_004.use_mirror_vertex_groups = False
me_cube_004.update()
me_cube_119 = bpy.data.meshes.new('Cube.119')
me_cube_119.from_pydata([(-1.0, -1.0, -1.0), (-1.0, -1.0, 1.0), (-1.0, 1.0, -1.0), (-1.0, 1.0, 1.0), (1.0, -1.0, -1.0), (1.0, -1.0, 1.0), (1.0, 1.0, -1.0), (1.0, 1.0, 1.0)], [], [(1, 3, 2, 0), (3, 7, 6, 2), (7, 5, 4, 6), (5, 1, 0, 4), (0, 2, 6, 4), (5, 7, 3, 1)])
me_cube_119.materials.append(mat_material_015)
me_cube_119.use_remesh_preserve_volume = False
me_cube_119.use_remesh_preserve_attributes = False
me_cube_119.use_mirror_vertex_groups = False
me_cube_119.update()
me_cube_120 = bpy.data.meshes.new('Cube.120')
me_cube_120.from_pydata([(-1.0, -1.0, -1.0), (-1.0, -1.0, 1.0), (-1.0, 1.0, -1.0), (-1.0, 1.0, 1.0), (1.0, -1.0, -1.0), (1.0, -1.0, 1.0), (1.0, 1.0, -1.0), (1.0, 1.0, 1.0)], [], [(1, 3, 2, 0), (3, 7, 6, 2), (7, 5, 4, 6), (5, 1, 0, 4), (0, 2, 6, 4), (5, 7, 3, 1)])
me_cube_120.materials.append(mat_material_015)
me_cube_120.use_remesh_preserve_volume = False
me_cube_120.use_remesh_preserve_attributes = False
me_cube_120.use_mirror_vertex_groups = False
me_cube_120.update()
me_cube_121 = bpy.data.meshes.new('Cube.121')
me_cube_121.from_pydata([(-1.0, -1.0, -1.0), (-1.0, -1.0, 1.0), (-1.0, 1.0, -1.0), (-1.0, 1.0, 1.0), (1.0, -1.0, -1.0), (1.0, -1.0, 1.0), (1.0, 1.0, -1.0), (1.0, 1.0, 1.0)], [], [(1, 3, 2, 0), (3, 7, 6, 2), (7, 5, 4, 6), (5, 1, 0, 4), (0, 2, 6, 4), (5, 7, 3, 1)])
me_cube_121.materials.append(mat_material_015)
me_cube_121.use_remesh_preserve_volume = False
me_cube_121.use_remesh_preserve_attributes = False
me_cube_121.use_mirror_vertex_groups = False
me_cube_121.update()
me_cube_122 = bpy.data.meshes.new('Cube.122')
me_cube_122.from_pydata([(-1.0, -1.0, -1.0), (-1.0, -1.0, 1.0), (-1.0, 1.0, -1.0), (-1.0, 1.0, 1.0), (1.0, -1.0, -1.0), (1.0, -1.0, 1.0), (1.0, 1.0, -1.0), (1.0, 1.0, 1.0)], [], [(1, 3, 2, 0), (3, 7, 6, 2), (7, 5, 4, 6), (5, 1, 0, 4), (0, 2, 6, 4), (5, 7, 3, 1)])
me_cube_122.materials.append(mat_material_015)
me_cube_122.use_remesh_preserve_volume = False
me_cube_122.use_remesh_preserve_attributes = False
me_cube_122.use_mirror_vertex_groups = False
me_cube_122.update()
me_screen_cutout_001 = bpy.data.meshes.new('screen_cutout.001')
me_screen_cutout_001.from_pydata([(-1.0, -1.047, -0.09155), (-1.0, -1.047, 1.908), (-1.0, 0.9527, -0.09155), (-1.0, 0.9527, 1.908), (1.0, -1.047, -0.09155), (1.0, -1.047, 1.908), (1.0, 0.9527, -0.09155), (1.0, 0.9527, 1.908), (1.0, -1.047, -0.09155), (1.0, -1.047, 1.908), (1.0, 0.9527, -0.09155), (1.0, 0.9527, 1.908), (-1.0, -1.047, -0.09155), (-1.0, -1.047, 1.908), (-1.0, 0.9527, -0.09155), (-1.0, 0.9527, 1.908)], [], [(1, 3, 2, 0), (3, 7, 6, 2), (7, 5, 4, 6), (5, 1, 0, 4), (0, 2, 6, 4), (5, 7, 3, 1), (9, 8, 10, 11), (11, 10, 14, 15), (15, 14, 12, 13), (13, 12, 8, 9), (8, 12, 14, 10), (13, 9, 11, 15)])
me_screen_cutout_001.materials.append(mat_material_002)
me_screen_cutout_001.use_remesh_preserve_volume = False
me_screen_cutout_001.use_remesh_preserve_attributes = False
me_screen_cutout_001.use_mirror_vertex_groups = False
me_screen_cutout_001.update()

# ---- objects
ob_plane_002 = bpy.data.objects.new('Plane.002', me_plane)
ob_sun = bpy.data.objects.new('Sun', light_sun)
ob_speaker = bpy.data.objects.new('Speaker', None)
ob_circle = bpy.data.objects.new('Circle', me_circle)
ob_plane = bpy.data.objects.new('Plane', me_plane_001)
ob_cube = bpy.data.objects.new('Cube', me_cube_002)
ob_camera = bpy.data.objects.new('Camera', cam_camera)
ob_plane_001 = bpy.data.objects.new('Plane.001', me_plane_003)
ob_circle_001 = bpy.data.objects.new('Circle.001', me_circle_001)
ob_cube_001 = bpy.data.objects.new('Cube.001', me_cube_000)
ob_cube_002 = bpy.data.objects.new('Cube.002', me_cube_001)
ob_cube_022 = bpy.data.objects.new('Cube.022', me_cube_026)
ob_cube_003 = bpy.data.objects.new('Cube.003', me_cube_028)
ob_cube_004 = bpy.data.objects.new('Cube.004', me_cube_029)
ob_cube_005 = bpy.data.objects.new('Cube.005', me_cube_030)
ob_cube_006 = bpy.data.objects.new('Cube.006', me_cube_031)
ob_cube_007 = bpy.data.objects.new('Cube.007', me_cube_032)
ob_cube_008 = bpy.data.objects.new('Cube.008', me_cube_033)
ob_cube_012 = bpy.data.objects.new('Cube.012', me_cube_037)
ob_cube_013 = bpy.data.objects.new('Cube.013', me_cube_038)
ob_cube_014 = bpy.data.objects.new('Cube.014', me_cube_039)
ob_cube_015 = bpy.data.objects.new('Cube.015', me_cube_040)
ob_cube_016 = bpy.data.objects.new('Cube.016', me_cube_041)
ob_cube_017 = bpy.data.objects.new('Cube.017', me_cube_042)
ob_cube_018 = bpy.data.objects.new('Cube.018', me_cube_043)
ob_cube_019 = bpy.data.objects.new('Cube.019', me_cube_044)
ob_cube_020 = bpy.data.objects.new('Cube.020', me_cube_045)
ob_cube_021 = bpy.data.objects.new('Cube.021', me_cube_046)
ob_cube_023 = bpy.data.objects.new('Cube.023', me_cube_047)
ob_cube_024 = bpy.data.objects.new('Cube.024', me_cube_048)
ob_cube_025 = bpy.data.objects.new('Cube.025', me_cube_049)
ob_cube_026 = bpy.data.objects.new('Cube.026', me_cube_050)
ob_cube_027 = bpy.data.objects.new('Cube.027', me_cube_051)
ob_cube_028 = bpy.data.objects.new('Cube.028', me_cube_052)
ob_cube_029 = bpy.data.objects.new('Cube.029', me_cube_053)
ob_cube_030 = bpy.data.objects.new('Cube.030', me_cube_054)
ob_cube_031 = bpy.data.objects.new('Cube.031', me_cube_055)
ob_cube_032 = bpy.data.objects.new('Cube.032', me_cube_056)
ob_cube_033 = bpy.data.objects.new('Cube.033', me_cube_057)
ob_cube_034 = bpy.data.objects.new('Cube.034', me_cube_058)
ob_cube_035 = bpy.data.objects.new('Cube.035', me_cube_059)
ob_cube_036 = bpy.data.objects.new('Cube.036', me_cube_060)
ob_cube_037 = bpy.data.objects.new('Cube.037', me_cube_061)
ob_cube_038 = bpy.data.objects.new('Cube.038', me_cube_062)
ob_cube_039 = bpy.data.objects.new('Cube.039', me_cube_063)
ob_cube_040 = bpy.data.objects.new('Cube.040', me_cube_064)
ob_cube_041 = bpy.data.objects.new('Cube.041', me_cube_065)
ob_cube_042 = bpy.data.objects.new('Cube.042', me_cube_066)
ob_cube_043 = bpy.data.objects.new('Cube.043', me_cube_067)
ob_cube_044 = bpy.data.objects.new('Cube.044', me_cube_068)
ob_cube_045 = bpy.data.objects.new('Cube.045', me_cube_069)
ob_cube_046 = bpy.data.objects.new('Cube.046', me_cube_070)
ob_cube_047 = bpy.data.objects.new('Cube.047', me_cube_071)
ob_cube_048 = bpy.data.objects.new('Cube.048', me_cube_072)
ob_cube_049 = bpy.data.objects.new('Cube.049', me_cube_073)
ob_cube_050 = bpy.data.objects.new('Cube.050', me_cube_074)
ob_cube_051 = bpy.data.objects.new('Cube.051', me_cube_075)
ob_cube_052 = bpy.data.objects.new('Cube.052', me_cube_076)
ob_cube_053 = bpy.data.objects.new('Cube.053', me_cube_077)
ob_cube_054 = bpy.data.objects.new('Cube.054', me_cube_078)
ob_cube_055 = bpy.data.objects.new('Cube.055', me_cube_079)
ob_cube_056 = bpy.data.objects.new('Cube.056', me_cube_080)
ob_cube_057 = bpy.data.objects.new('Cube.057', me_cube_081)
ob_cube_058 = bpy.data.objects.new('Cube.058', me_cube_082)
ob_cube_059 = bpy.data.objects.new('Cube.059', me_cube_083)
ob_cube_060 = bpy.data.objects.new('Cube.060', me_cube_084)
ob_cube_061 = bpy.data.objects.new('Cube.061', me_cube_085)
ob_cube_062 = bpy.data.objects.new('Cube.062', me_cube_086)
ob_cube_063 = bpy.data.objects.new('Cube.063', me_cube_087)
ob_cube_066 = bpy.data.objects.new('Cube.066', me_cube_005)
ob_cube_067 = bpy.data.objects.new('Cube.067', me_cube_006)
ob_cube_068 = bpy.data.objects.new('Cube.068', me_cube_007)
ob_cube_069 = bpy.data.objects.new('Cube.069', me_cube_008)
ob_cube_070 = bpy.data.objects.new('Cube.070', me_cube_009)
ob_cube_071 = bpy.data.objects.new('Cube.071', me_cube_010)
ob_cube_072 = bpy.data.objects.new('Cube.072', me_cube_011)
ob_cube_073 = bpy.data.objects.new('Cube.073', me_cube_012)
ob_cube_074 = bpy.data.objects.new('Cube.074', me_cube_013)
ob_cube_075 = bpy.data.objects.new('Cube.075', me_cube_014)
ob_cube_077 = bpy.data.objects.new('Cube.077', me_cube_016)
ob_cube_081 = bpy.data.objects.new('Cube.081', me_cube_020)
ob_cube_086 = bpy.data.objects.new('Cube.086', me_cube_025)
ob_cube_087 = bpy.data.objects.new('Cube.087', me_cube_027)
ob_cube_088 = bpy.data.objects.new('Cube.088', me_cube_088)
ob_cube_089 = bpy.data.objects.new('Cube.089', me_cube_089)
ob_cube_090 = bpy.data.objects.new('Cube.090', me_cube_090)
ob_cube_091 = bpy.data.objects.new('Cube.091', me_cube_091)
ob_cube_092 = bpy.data.objects.new('Cube.092', me_cube_094)
ob_cube_093 = bpy.data.objects.new('Cube.093', me_cube_095)
ob_cube_094 = bpy.data.objects.new('Cube.094', me_cube_096)
ob_cube_095 = bpy.data.objects.new('Cube.095', me_cube_097)
ob_cube_096 = bpy.data.objects.new('Cube.096', me_cube_098)
ob_cube_097 = bpy.data.objects.new('Cube.097', me_cube_099)
ob_cube_098 = bpy.data.objects.new('Cube.098', me_cube_100)
ob_cube_100 = bpy.data.objects.new('Cube.100', me_cube_102)
ob_cube_101 = bpy.data.objects.new('Cube.101', me_cube_103)
ob_cube_102 = bpy.data.objects.new('Cube.102', me_cube_104)
ob_cube_104 = bpy.data.objects.new('Cube.104', me_cube_106)
ob_cube_105 = bpy.data.objects.new('Cube.105', me_cube_107)
ob_cube_106 = bpy.data.objects.new('Cube.106', me_cube_108)
ob_cube_108 = bpy.data.objects.new('Cube.108', me_cube_110)
ob_cube_109 = bpy.data.objects.new('Cube.109', me_cube_111)
ob_cube_110 = bpy.data.objects.new('Cube.110', me_cube_112)
ob_cube_111 = bpy.data.objects.new('Cube.111', me_cube_114)
ob_cube_112 = bpy.data.objects.new('Cube.112', me_cube_115)
ob_cube_113 = bpy.data.objects.new('Cube.113', me_cube_116)
ob_cube_114 = bpy.data.objects.new('Cube.114', me_cube_117)
ob_cube_115 = bpy.data.objects.new('Cube.115', me_cube_118)
ob_screen_cutout = bpy.data.objects.new('screen_cutout', me_screen_cutout)
ob_cube_065 = bpy.data.objects.new('Cube.065', me_cube_004)
ob_cube_009 = bpy.data.objects.new('Cube.009', me_cube_119)
ob_cube_010 = bpy.data.objects.new('Cube.010', me_cube_120)
ob_cube_011 = bpy.data.objects.new('Cube.011', me_cube_121)
ob_cube_116 = bpy.data.objects.new('Cube.116', me_cube_122)
ob_screen_cutout_001 = bpy.data.objects.new('screen_cutout.001', me_screen_cutout_001)

# ---- transforms, parenting, visibility, modifiers, constraints
ob_plane_002.location = (-0.3531, 0.09453, 0.868)
ob_plane_002.rotation_euler = (-0.7854, 0.0, 0.5236)
ob_plane_002.scale = (5.0, 5.0, 5.0)
ob_plane_002.lineart.crease_threshold = 0.0
ob_sun.location = (0.0121, -0.2192, 0.24)
ob_sun.lineart.crease_threshold = 0.0
ob_speaker.location = (0.3217, -0.1106, -0.02648)
ob_speaker.track_axis = 'NEG_Z'
ob_speaker.up_axis = 'Y'
ob_speaker.empty_image_offset = (0.0, 0.0)
ob_speaker.lineart.crease_threshold = 0.0
ob_circle.location = (-0.09086, -0.1042, 0.01092)
ob_circle.scale = (0.01042, 0.01042, 1.0)
ob_circle.lineart.crease_threshold = 0.0
ob_plane.location = (0.0502, 0.07138, 0.01002)
ob_plane.scale = (0.05398, 0.0381, 1.0)
ob_plane.lineart.crease_threshold = 0.0
ob_cube.location = (0.0, 0.0, 0.0)
ob_cube.scale = (0.1937, 0.127, 0.009525)
ob_cube.lineart.crease_threshold = 0.0
ob_camera.location = (0.6362, 0.4063, 0.3936)
ob_camera.rotation_euler = (1.133, 0.008764, 2.257)
ob_camera.lock_rotations_4d = False
ob_camera.empty_display_type = 'ARROWS'
ob_camera.color = (0.0, 0.0, 0.0, 0.0)
ob_camera.display_type = 'WIRE'
ob_camera.lineart.crease_threshold = 0.0
ob_plane_001.location = (0.00154, -0.03694, 0.01002)
ob_plane_001.scale = (0.1683, 0.0508, 1.0)
ob_plane_001.lineart.crease_threshold = 0.0
ob_circle_001.location = (-0.1087, -0.1043, 0.01092)
ob_circle_001.scale = (0.02083, 0.02083, 1.0)
ob_circle_001.lineart.crease_threshold = 0.0
ob_cube_001.location = (0.0, -0.1204, 0.01049)
ob_cube_001.scale = (0.1143, 0.00635, 0.0)
ob_cube_001.lineart.crease_threshold = 0.0
ob_cube_002.location = (0.04872, 0.005526, 0.01245)
ob_cube_002.scale = (0.04604, 0.007144, 0.0)
ob_cube_002.lineart.crease_threshold = 0.0
ob_cube_022.location = (0.08528, -0.01365, 0.01245)
ob_cube_022.scale = (0.007144, 0.007144, 0.0)
ob_cube_022.lineart.crease_threshold = 0.0
ob_cube_003.location = (0.06621, -0.01365, 0.01245)
ob_cube_003.scale = (0.007144, 0.007144, 0.0)
ob_cube_003.lineart.crease_threshold = 0.0
ob_cube_004.location = (0.04682, -0.01365, 0.01245)
ob_cube_004.scale = (0.007144, 0.007144, 0.0)
ob_cube_004.lineart.crease_threshold = 0.0
ob_cube_005.location = (0.02778, -0.01365, 0.01245)
ob_cube_005.scale = (0.007144, 0.007144, 0.0)
ob_cube_005.lineart.crease_threshold = 0.0
ob_cube_006.location = (0.009491, -0.01365, 0.01245)
ob_cube_006.scale = (0.007144, 0.007144, 0.0)
ob_cube_006.lineart.crease_threshold = 0.0
ob_cube_007.location = (0.1033, -0.01365, 0.01245)
ob_cube_007.scale = (0.007144, 0.007144, 0.0)
ob_cube_007.lineart.crease_threshold = 0.0
ob_cube_008.location = (0.1209, -0.01365, 0.01245)
ob_cube_008.scale = (0.007144, 0.007144, 0.0)
ob_cube_008.lineart.crease_threshold = 0.0
ob_cube_012.location = (0.1086, -0.03191, 0.01245)
ob_cube_012.scale = (0.007144, 0.007144, 0.0)
ob_cube_012.lineart.crease_threshold = 0.0
ob_cube_013.location = (0.1277, -0.03191, 0.01245)
ob_cube_013.scale = (0.007144, 0.007144, 0.0)
ob_cube_013.lineart.crease_threshold = 0.0
ob_cube_014.location = (0.09003, -0.03191, 0.01245)
ob_cube_014.scale = (0.007144, 0.007144, 0.0)
ob_cube_014.lineart.crease_threshold = 0.0
ob_cube_015.location = (0.07146, -0.03191, 0.01245)
ob_cube_015.scale = (0.007144, 0.007144, 0.0)
ob_cube_015.lineart.crease_threshold = 0.0
ob_cube_016.location = (0.05207, -0.03147, 0.01245)
ob_cube_016.scale = (0.007144, 0.007144, 0.0)
ob_cube_016.lineart.crease_threshold = 0.0
ob_cube_017.location = (0.03339, -0.03147, 0.01245)
ob_cube_017.scale = (0.007144, 0.007144, 0.0)
ob_cube_017.lineart.crease_threshold = 0.0
ob_cube_018.location = (0.0147, -0.03147, 0.01245)
ob_cube_018.scale = (0.007144, 0.007144, 0.0)
ob_cube_018.lineart.crease_threshold = 0.0
ob_cube_019.location = (-0.003546, -0.03147, 0.01245)
ob_cube_019.scale = (0.007144, 0.007144, 0.0)
ob_cube_019.lineart.crease_threshold = 0.0
ob_cube_020.location = (-0.02223, -0.03147, 0.01245)
ob_cube_020.scale = (0.007144, 0.007144, 0.0)
ob_cube_020.lineart.crease_threshold = 0.0
ob_cube_021.location = (-0.04092, -0.03147, 0.01245)
ob_cube_021.scale = (0.007144, 0.007144, 0.0)
ob_cube_021.lineart.crease_threshold = 0.0
ob_cube_023.location = (-0.05961, -0.03147, 0.01245)
ob_cube_023.scale = (0.007144, 0.007144, 0.0)
ob_cube_023.lineart.crease_threshold = 0.0
ob_cube_024.location = (0.1318, -0.04973, 0.01245)
ob_cube_024.scale = (0.007144, 0.007144, 0.0)
ob_cube_024.lineart.crease_threshold = 0.0
ob_cube_025.location = (0.113, -0.04973, 0.01245)
ob_cube_025.scale = (0.007144, 0.007144, 0.0)
ob_cube_025.lineart.crease_threshold = 0.0
ob_cube_026.location = (0.09431, -0.04973, 0.01245)
ob_cube_026.scale = (0.007144, 0.007144, 0.0)
ob_cube_026.lineart.crease_threshold = 0.0
ob_cube_027.location = (0.07508, -0.04973, 0.01245)
ob_cube_027.scale = (0.007144, 0.007144, 0.0)
ob_cube_027.lineart.crease_threshold = 0.0
ob_cube_028.location = (0.05644, -0.04973, 0.01245)
ob_cube_028.scale = (0.007144, 0.007144, 0.0)
ob_cube_028.lineart.crease_threshold = 0.0
ob_cube_029.location = (0.03667, -0.04973, 0.01245)
ob_cube_029.scale = (0.007144, 0.007144, 0.0)
ob_cube_029.lineart.crease_threshold = 0.0
ob_cube_030.location = (0.0176, -0.04973, 0.01245)
ob_cube_030.scale = (0.007144, 0.007144, 0.0)
ob_cube_030.lineart.crease_threshold = 0.0
ob_cube_031.location = (-0.001031, -0.04973, 0.01245)
ob_cube_031.scale = (0.007144, 0.007144, 0.0)
ob_cube_031.lineart.crease_threshold = 0.0
ob_cube_032.location = (-0.01928, -0.04973, 0.01245)
ob_cube_032.scale = (0.007144, 0.007144, 0.0)
ob_cube_032.lineart.crease_threshold = 0.0
ob_cube_033.location = (-0.03798, -0.04973, 0.01245)
ob_cube_033.scale = (0.007144, 0.007144, 0.0)
ob_cube_033.lineart.crease_threshold = 0.0
ob_cube_034.location = (-0.05624, -0.04973, 0.01245)
ob_cube_034.scale = (0.007144, 0.007144, 0.0)
ob_cube_034.lineart.crease_threshold = 0.0
ob_cube_035.location = (-0.07441, -0.04973, 0.01245)
ob_cube_035.scale = (0.007144, 0.007144, 0.0)
ob_cube_035.lineart.crease_threshold = 0.0
ob_cube_036.location = (0.1432, -0.06754, 0.01245)
ob_cube_036.scale = (0.007144, 0.007144, 0.0)
ob_cube_036.lineart.crease_threshold = 0.0
ob_cube_037.location = (0.1612, -0.06754, 0.01245)
ob_cube_037.scale = (0.007144, 0.007144, 0.0)
ob_cube_037.lineart.crease_threshold = 0.0
ob_cube_038.location = (0.1253, -0.06754, 0.01245)
ob_cube_038.scale = (0.007144, 0.007144, 0.0)
ob_cube_038.lineart.crease_threshold = 0.0
ob_cube_039.location = (0.1062, -0.06754, 0.01245)
ob_cube_039.scale = (0.007144, 0.007144, 0.0)
ob_cube_039.lineart.crease_threshold = 0.0
ob_cube_040.location = (0.08765, -0.06754, 0.01245)
ob_cube_040.scale = (0.007144, 0.007144, 0.0)
ob_cube_040.lineart.crease_threshold = 0.0
ob_cube_041.location = (0.06869, -0.06754, 0.01245)
ob_cube_041.scale = (0.007144, 0.007144, 0.0)
ob_cube_041.lineart.crease_threshold = 0.0
ob_cube_042.location = (0.05044, -0.06754, 0.01245)
ob_cube_042.scale = (0.007144, 0.007144, 0.0)
ob_cube_042.lineart.crease_threshold = 0.0
ob_cube_043.location = (0.03219, -0.06754, 0.01245)
ob_cube_043.scale = (0.007144, 0.007144, 0.0)
ob_cube_043.lineart.crease_threshold = 0.0
ob_cube_044.location = (0.01394, -0.06754, 0.01245)
ob_cube_044.scale = (0.007144, 0.007144, 0.0)
ob_cube_044.lineart.crease_threshold = 0.0
ob_cube_045.location = (-0.003872, -0.06754, 0.01245)
ob_cube_045.scale = (0.007144, 0.007144, 0.0)
ob_cube_045.lineart.crease_threshold = 0.0
ob_cube_046.location = (-0.02299, -0.06754, 0.01245)
ob_cube_046.scale = (0.007144, 0.007144, 0.0)
ob_cube_046.lineart.crease_threshold = 0.0
ob_cube_047.location = (-0.04254, -0.06754, 0.01245)
ob_cube_047.scale = (0.007144, 0.007144, 0.0)
ob_cube_047.lineart.crease_threshold = 0.0
ob_cube_048.location = (-0.06167, -0.06754, 0.01245)
ob_cube_048.scale = (0.007144, 0.007144, 0.0)
ob_cube_048.lineart.crease_threshold = 0.0
ob_cube_049.location = (0.1433, -0.08179, 0.01245)
ob_cube_049.scale = (0.00635, 0.004763, 0.0)
ob_cube_049.lineart.crease_threshold = 0.0
ob_cube_050.location = (0.1266, -0.08179, 0.01245)
ob_cube_050.scale = (0.00635, 0.004763, 0.0)
ob_cube_050.lineart.crease_threshold = 0.0
ob_cube_051.location = (0.1093, -0.08179, 0.01245)
ob_cube_051.scale = (0.00635, 0.004763, 0.0)
ob_cube_051.lineart.crease_threshold = 0.0
ob_cube_052.location = (0.09346, -0.08179, 0.01245)
ob_cube_052.scale = (0.00635, 0.004763, 0.0)
ob_cube_052.lineart.crease_threshold = 0.0
ob_cube_053.location = (0.07634, -0.08179, 0.01245)
ob_cube_053.scale = (0.00635, 0.004763, 0.0)
ob_cube_053.lineart.crease_threshold = 0.0
ob_cube_054.location = (0.05965, -0.08179, 0.01245)
ob_cube_054.scale = (0.00635, 0.004763, 0.0)
ob_cube_054.lineart.crease_threshold = 0.0
ob_cube_055.location = (0.04388, -0.08179, 0.01245)
ob_cube_055.scale = (0.00635, 0.004763, 0.0)
ob_cube_055.lineart.crease_threshold = 0.0
ob_cube_056.location = (0.02769, -0.08179, 0.01245)
ob_cube_056.scale = (0.00635, 0.004763, 0.0)
ob_cube_056.lineart.crease_threshold = 0.0
ob_cube_057.location = (0.01122, -0.08179, 0.01245)
ob_cube_057.scale = (0.00635, 0.004763, 0.0)
ob_cube_057.lineart.crease_threshold = 0.0
ob_cube_058.location = (-0.004693, -0.08179, 0.01245)
ob_cube_058.scale = (0.00635, 0.004763, 0.0)
ob_cube_058.lineart.crease_threshold = 0.0
ob_cube_059.location = (-0.021, -0.08179, 0.01245)
ob_cube_059.scale = (0.00635, 0.004763, 0.0)
ob_cube_059.lineart.crease_threshold = 0.0
ob_cube_060.location = (-0.03791, -0.08179, 0.01245)
ob_cube_060.scale = (0.00635, 0.004763, 0.0)
ob_cube_060.lineart.crease_threshold = 0.0
ob_cube_061.location = (-0.05454, -0.08179, 0.01245)
ob_cube_061.scale = (0.00635, 0.004763, 0.0)
ob_cube_061.lineart.crease_threshold = 0.0
ob_cube_062.location = (-0.07163, -0.08179, 0.01245)
ob_cube_062.scale = (0.00635, 0.004763, 0.0)
ob_cube_062.lineart.crease_threshold = 0.0
ob_cube_063.location = (-0.09236, -0.08179, 0.01245)
ob_cube_063.scale = (0.007938, 0.004763, 0.0)
ob_cube_063.lineart.crease_threshold = 0.0
ob_cube_066.location = (0.1559, -0.04944, 0.01245)
ob_cube_066.scale = (0.0127, 0.007144, 0.0)
ob_cube_066.lineart.crease_threshold = 0.0
ob_cube_067.location = (0.1054, 0.005217, 0.01245)
ob_cube_067.scale = (0.007144, 0.007144, 0.0)
ob_cube_067.lineart.crease_threshold = 0.0
ob_cube_068.location = (0.1231, 0.005217, 0.01245)
ob_cube_068.scale = (0.007144, 0.007144, 0.0)
ob_cube_068.lineart.crease_threshold = 0.0
ob_cube_069.location = (0.1405, 0.005217, 0.01245)
ob_cube_069.scale = (0.007144, 0.007144, 0.0)
ob_cube_069.lineart.crease_threshold = 0.0
ob_cube_070.location = (0.1591, 0.005217, 0.01245)
ob_cube_070.scale = (0.009525, 0.007144, 0.0)
ob_cube_070.lineart.crease_threshold = 0.0
ob_cube_071.location = (-0.01104, 0.004132, 0.01245)
ob_cube_071.scale = (0.007144, 0.007144, 0.0)
ob_cube_071.lineart.crease_threshold = 0.0
ob_cube_072.location = (-0.02892, 0.003993, 0.01245)
ob_cube_072.scale = (0.007144, 0.007144, 0.0)
ob_cube_072.lineart.crease_threshold = 0.0
ob_cube_073.location = (-0.05239, 0.004061, 0.01245)
ob_cube_073.scale = (0.01111, 0.007144, 0.0)
ob_cube_073.lineart.crease_threshold = 0.0
ob_cube_074.location = (-0.07445, 0.004311, 0.01245)
ob_cube_074.scale = (0.007144, 0.007144, 0.0)
ob_cube_074.lineart.crease_threshold = 0.0
ob_cube_075.location = (-0.0931, 0.004904, 0.01245)
ob_cube_075.scale = (0.007144, 0.007144, 0.0)
ob_cube_075.lineart.crease_threshold = 0.0
ob_cube_077.location = (0.1612, -0.08179, 0.01245)
ob_cube_077.scale = (0.007938, 0.004763, 0.0)
ob_cube_077.lineart.crease_threshold = 0.0
ob_cube_081.location = (-0.09296, -0.01371, 0.01245)
ob_cube_081.scale = (0.007144, 0.007144, 0.0)
ob_cube_081.lineart.crease_threshold = 0.0
ob_cube_086.location = (-0.08487, -0.03165, 0.01245)
ob_cube_086.scale = (0.01429, 0.007144, 0.0)
ob_cube_086.lineart.crease_threshold = 0.0
ob_cube_087.location = (-0.09218, -0.04973, 0.01245)
ob_cube_087.scale = (0.007144, 0.007144, 0.0)
ob_cube_087.lineart.crease_threshold = 0.0
ob_cube_088.location = (-0.1109, -0.08179, 0.01245)
ob_cube_088.scale = (0.00635, 0.004763, 0.0)
ob_cube_088.lineart.crease_threshold = 0.0
ob_cube_089.location = (-0.1269, -0.08179, 0.01245)
ob_cube_089.scale = (0.00635, 0.004763, 0.0)
ob_cube_089.lineart.crease_threshold = 0.0
ob_cube_090.location = (-0.1427, -0.08179, 0.01245)
ob_cube_090.scale = (0.00635, 0.004763, 0.0)
ob_cube_090.lineart.crease_threshold = 0.0
ob_cube_091.location = (-0.1581, -0.08179, 0.01245)
ob_cube_091.scale = (0.00635, 0.004763, 0.0)
ob_cube_091.lineart.crease_threshold = 0.0
ob_cube_092.location = (-0.1113, -0.06754, 0.01245)
ob_cube_092.scale = (0.00635, 0.007144, 0.0)
ob_cube_092.lineart.crease_threshold = 0.0
ob_cube_093.location = (-0.1269, -0.06754, 0.01245)
ob_cube_093.scale = (0.00635, 0.007144, 0.0)
ob_cube_093.lineart.crease_threshold = 0.0
ob_cube_094.location = (-0.1428, -0.06754, 0.01245)
ob_cube_094.scale = (0.00635, 0.007144, 0.0)
ob_cube_094.lineart.crease_threshold = 0.0
ob_cube_095.location = (-0.1585, -0.06754, 0.01245)
ob_cube_095.scale = (0.00635, 0.007144, 0.0)
ob_cube_095.lineart.crease_threshold = 0.0
ob_cube_096.location = (-0.1113, -0.04998, 0.01245)
ob_cube_096.scale = (0.00635, 0.007144, 0.0)
ob_cube_096.lineart.crease_threshold = 0.0
ob_cube_097.location = (-0.1269, -0.04998, 0.01245)
ob_cube_097.scale = (0.00635, 0.007144, 0.0)
ob_cube_097.lineart.crease_threshold = 0.0
ob_cube_098.location = (-0.1428, -0.04998, 0.01245)
ob_cube_098.scale = (0.00635, 0.007144, 0.0)
ob_cube_098.lineart.crease_threshold = 0.0
ob_cube_100.location = (-0.1113, -0.03181, 0.01245)
ob_cube_100.scale = (0.00635, 0.007144, 0.0)
ob_cube_100.lineart.crease_threshold = 0.0
ob_cube_101.location = (-0.1269, -0.03181, 0.01245)
ob_cube_101.scale = (0.00635, 0.007144, 0.0)
ob_cube_101.lineart.crease_threshold = 0.0
ob_cube_102.location = (-0.1428, -0.03181, 0.01245)
ob_cube_102.scale = (0.00635, 0.007144, 0.0)
ob_cube_102.lineart.crease_threshold = 0.0
ob_cube_104.location = (-0.1113, -0.01406, 0.01245)
ob_cube_104.scale = (0.00635, 0.007144, 0.0)
ob_cube_104.lineart.crease_threshold = 0.0
ob_cube_105.location = (-0.1269, -0.01406, 0.01245)
ob_cube_105.scale = (0.00635, 0.007144, 0.0)
ob_cube_105.lineart.crease_threshold = 0.0
ob_cube_106.location = (-0.1428, -0.01406, 0.01245)
ob_cube_106.scale = (0.00635, 0.007144, 0.0)
ob_cube_106.lineart.crease_threshold = 0.0
ob_cube_108.location = (-0.1113, 0.0049, 0.01245)
ob_cube_108.scale = (0.00635, 0.007144, 0.0)
ob_cube_108.lineart.crease_threshold = 0.0
ob_cube_109.location = (-0.1269, 0.0049, 0.01245)
ob_cube_109.scale = (0.00635, 0.007144, 0.0)
ob_cube_109.lineart.crease_threshold = 0.0
ob_cube_110.location = (-0.1428, 0.0049, 0.01245)
ob_cube_110.scale = (0.00635, 0.007144, 0.0)
ob_cube_110.lineart.crease_threshold = 0.0
ob_cube_111.location = (-0.1581, -0.004491, 0.01245)
ob_cube_111.scale = (0.00635, 0.01651, 0.0)
ob_cube_111.lineart.crease_threshold = 0.0
ob_cube_112.location = (-0.1581, -0.04129, 0.01245)
ob_cube_112.scale = (0.00635, 0.01651, 0.0)
ob_cube_112.lineart.crease_threshold = 0.0
ob_cube_113.location = (0.1504, -0.01385, 0.01245)
ob_cube_113.scale = (0.01905, 0.007144, 0.0)
ob_cube_113.lineart.crease_threshold = 0.0
ob_cube_114.location = (0.1541, -0.03207, 0.01245)
ob_cube_114.scale = (0.01429, 0.007144, 0.0)
ob_cube_114.lineart.crease_threshold = 0.0
ob_cube_115.location = (-0.06935, -0.01374, 0.01245)
ob_cube_115.scale = (0.01111, 0.007144, 0.0)
ob_cube_115.lineart.crease_threshold = 0.0
ob_screen_cutout.location = (0.0, -0.223, 0.1002)
ob_screen_cutout.rotation_euler = (2.356, 0.0, 0.0)
ob_screen_cutout.scale = (0.1747, 0.1079, 0.000635)
ob_screen_cutout.lineart.crease_threshold = 0.0
_m = ob_screen_cutout.modifiers.new('Boolean', 'BOOLEAN')
_m.solver = 'FAST'
ob_cube_065.location = (0.0, -0.2213, 0.1036)
ob_cube_065.rotation_euler = (2.356, 0.0, 0.0)
ob_cube_065.scale = (0.1937, 0.127, 0.003175)
ob_cube_065.lineart.crease_threshold = 0.0
ob_cube_009.location = (-0.04676, -0.01365, 0.01245)
ob_cube_009.scale = (0.007144, 0.007144, 0.0)
ob_cube_009.lineart.crease_threshold = 0.0
ob_cube_010.location = (-0.02787, -0.01365, 0.01245)
ob_cube_010.scale = (0.007144, 0.007144, 0.0)
ob_cube_010.lineart.crease_threshold = 0.0
ob_cube_011.location = (-0.008942, -0.01365, 0.01245)
ob_cube_011.scale = (0.007144, 0.007144, 0.0)
ob_cube_011.lineart.crease_threshold = 0.0
ob_cube_116.location = (-0.08718, -0.067, 0.01245)
ob_cube_116.scale = (0.0127, 0.007144, 0.0)
ob_cube_116.lineart.crease_threshold = 0.0
ob_screen_cutout_001.location = (0.0, -0.2241, 0.09956)
ob_screen_cutout_001.rotation_euler = (2.356, 0.0, 0.0)
ob_screen_cutout_001.scale = (0.1747, 0.1079, 0.000635)
ob_screen_cutout_001.lineart.crease_threshold = 0.0
_m = ob_screen_cutout_001.modifiers.new('Boolean', 'BOOLEAN')
_m.solver = 'FAST'

# ---- collection membership
col_collection_1.objects.link(ob_plane_002)
col_collection_1.objects.link(ob_sun)
col_collection_1.objects.link(ob_speaker)
col_collection_1.objects.link(ob_circle)
col_collection_1.objects.link(ob_plane)
col_collection_1.objects.link(ob_cube)
col_collection_1.objects.link(ob_camera)
col_collection_1.objects.link(ob_plane_001)
col_collection_1.objects.link(ob_circle_001)
col_collection_1.objects.link(ob_cube_001)
col_collection_1.objects.link(ob_cube_002)
col_collection_1.objects.link(ob_cube_022)
col_collection_1.objects.link(ob_cube_003)
col_collection_1.objects.link(ob_cube_004)
col_collection_1.objects.link(ob_cube_005)
col_collection_1.objects.link(ob_cube_006)
col_collection_1.objects.link(ob_cube_007)
col_collection_1.objects.link(ob_cube_008)
col_collection_1.objects.link(ob_cube_012)
col_collection_1.objects.link(ob_cube_013)
col_collection_1.objects.link(ob_cube_014)
col_collection_1.objects.link(ob_cube_015)
col_collection_1.objects.link(ob_cube_016)
col_collection_1.objects.link(ob_cube_017)
col_collection_1.objects.link(ob_cube_018)
col_collection_1.objects.link(ob_cube_019)
col_collection_1.objects.link(ob_cube_020)
col_collection_1.objects.link(ob_cube_021)
col_collection_1.objects.link(ob_cube_023)
col_collection_1.objects.link(ob_cube_024)
col_collection_1.objects.link(ob_cube_025)
col_collection_1.objects.link(ob_cube_026)
col_collection_1.objects.link(ob_cube_027)
col_collection_1.objects.link(ob_cube_028)
col_collection_1.objects.link(ob_cube_029)
col_collection_1.objects.link(ob_cube_030)
col_collection_1.objects.link(ob_cube_031)
col_collection_1.objects.link(ob_cube_032)
col_collection_1.objects.link(ob_cube_033)
col_collection_1.objects.link(ob_cube_034)
col_collection_1.objects.link(ob_cube_035)
col_collection_1.objects.link(ob_cube_036)
col_collection_1.objects.link(ob_cube_037)
col_collection_1.objects.link(ob_cube_038)
col_collection_1.objects.link(ob_cube_039)
col_collection_1.objects.link(ob_cube_040)
col_collection_1.objects.link(ob_cube_041)
col_collection_1.objects.link(ob_cube_042)
col_collection_1.objects.link(ob_cube_043)
col_collection_1.objects.link(ob_cube_044)
col_collection_1.objects.link(ob_cube_045)
col_collection_1.objects.link(ob_cube_046)
col_collection_1.objects.link(ob_cube_047)
col_collection_1.objects.link(ob_cube_048)
col_collection_1.objects.link(ob_cube_049)
col_collection_1.objects.link(ob_cube_050)
col_collection_1.objects.link(ob_cube_051)
col_collection_1.objects.link(ob_cube_052)
col_collection_1.objects.link(ob_cube_053)
col_collection_1.objects.link(ob_cube_054)
col_collection_1.objects.link(ob_cube_055)
col_collection_1.objects.link(ob_cube_056)
col_collection_1.objects.link(ob_cube_057)
col_collection_1.objects.link(ob_cube_058)
col_collection_1.objects.link(ob_cube_059)
col_collection_1.objects.link(ob_cube_060)
col_collection_1.objects.link(ob_cube_061)
col_collection_1.objects.link(ob_cube_062)
col_collection_1.objects.link(ob_cube_063)
col_collection_1.objects.link(ob_cube_066)
col_collection_1.objects.link(ob_cube_067)
col_collection_1.objects.link(ob_cube_068)
col_collection_1.objects.link(ob_cube_069)
col_collection_1.objects.link(ob_cube_070)
col_collection_1.objects.link(ob_cube_071)
col_collection_1.objects.link(ob_cube_072)
col_collection_1.objects.link(ob_cube_073)
col_collection_1.objects.link(ob_cube_074)
col_collection_1.objects.link(ob_cube_075)
col_collection_1.objects.link(ob_cube_077)
col_collection_1.objects.link(ob_cube_081)
col_collection_1.objects.link(ob_cube_086)
col_collection_1.objects.link(ob_cube_087)
col_collection_1.objects.link(ob_cube_088)
col_collection_1.objects.link(ob_cube_089)
col_collection_1.objects.link(ob_cube_090)
col_collection_1.objects.link(ob_cube_091)
col_collection_1.objects.link(ob_cube_092)
col_collection_1.objects.link(ob_cube_093)
col_collection_1.objects.link(ob_cube_094)
col_collection_1.objects.link(ob_cube_095)
col_collection_1.objects.link(ob_cube_096)
col_collection_1.objects.link(ob_cube_097)
col_collection_1.objects.link(ob_cube_098)
col_collection_1.objects.link(ob_cube_100)
col_collection_1.objects.link(ob_cube_101)
col_collection_1.objects.link(ob_cube_102)
col_collection_1.objects.link(ob_cube_104)
col_collection_1.objects.link(ob_cube_105)
col_collection_1.objects.link(ob_cube_106)
col_collection_1.objects.link(ob_cube_108)
col_collection_1.objects.link(ob_cube_109)
col_collection_1.objects.link(ob_cube_110)
col_collection_1.objects.link(ob_cube_111)
col_collection_1.objects.link(ob_cube_112)
col_collection_1.objects.link(ob_cube_113)
col_collection_1.objects.link(ob_cube_114)
col_collection_1.objects.link(ob_cube_115)
col_collection_1.objects.link(ob_screen_cutout)
col_collection_1.objects.link(ob_cube_065)
col_collection_1.objects.link(ob_cube_009)
col_collection_1.objects.link(ob_cube_010)
col_collection_1.objects.link(ob_cube_011)
col_collection_1.objects.link(ob_cube_116)
col_collection_1.objects.link(ob_screen_cutout_001)

# ---- scene / render settings (as saved in the file)
scene.camera = ob_camera
scene.frame_start = 1; scene.frame_end = 250; scene.frame_set(2)
scene.render.engine = 'CYCLES'
scene.render.resolution_percentage = 50
scene.render.dither_intensity = 0.0
scene.cycles.use_denoising = False
scene.cycles.samples = 128
scene.cycles.sampling_pattern = 'TABULATED_SOBOL'
scene.cycles.light_sampling_threshold = 0.0
scene.cycles.use_adaptive_sampling = False
scene.cycles.use_light_tree = False
scene.cycles.blur_glossy = 0.0
scene.cycles.sample_clamp_indirect = 0.0
scene.view_settings.view_transform = 'Standard'
bpy.context.view_layer.update()
